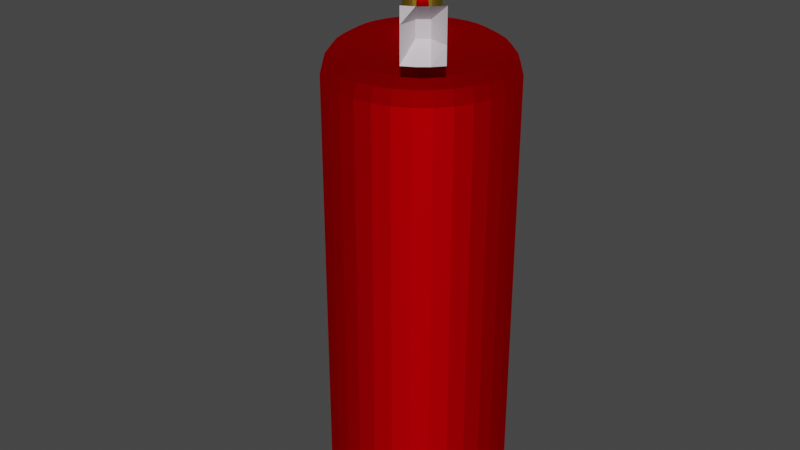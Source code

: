 # Source: extinguisher_basic.blend  (saved by Blender 3.4.6; exported with 4.5.12 LTS)
import bpy
from mathutils import Matrix  # noqa: F401  (used for matrix-valued properties, if any)

bpy.ops.wm.read_factory_settings(use_empty=True)
scene = bpy.context.scene
scene.name = 'Scene'

# ---- materials (node trees are filled in below, after node groups)
mat_material_003 = bpy.data.materials.new('Material.003')
mat_material_003.use_transparent_shadow = False
mat_material_003.diffuse_color = (0.8, 0.004656, 0.0, 1.0)
mat_material_003.roughness = 0.3202
mat_material_003.metallic = 0.1925
mat_material_004 = bpy.data.materials.new('Material.004')
mat_material_004.use_transparent_shadow = False
mat_material_004.diffuse_color = (0.003096, 0.003096, 0.003096, 1.0)
mat_material_005 = bpy.data.materials.new('Material.005')
mat_material_005.use_transparent_shadow = False
mat_material_005.diffuse_color = (0.7969, 0.8, 0.7471, 1.0)
mat_material_005.roughness = 0.6347
mat_material_005.metallic = 1.0
mat_material_006 = bpy.data.materials.new('Material.006')
mat_material_006.use_transparent_shadow = False
mat_material_006.diffuse_color = (1.0, 0.8544, 0.1132, 1.0)
mat_material_006.roughness = 0.9812
mat_material_006.metallic = 0.6667

# ---- material node trees
mat_material_003.use_nodes = True; mat_material_003.node_tree.nodes.clear()
_N = mat_material_003.node_tree.nodes; _L = mat_material_003.node_tree.links
n0 = _N.new('ShaderNodeOutputMaterial'); n0.name = 'Material Output'; n0.location = (300, 300)
n1 = _N.new('ShaderNodeBsdfAnisotropic'); n1.name = 'Glossy BSDF'; n1.location = (10, 300)
n1.distribution = 'GGX'
n1.inputs[0].default_value = (1.0, 0.0, 0.002436, 1.0)
n1.inputs[1].default_value = 0.5415
n2 = _N.new('ShaderNodeNormal'); n2.name = 'Normal'; n2.location = (-190, 240)
_L.new(n1.outputs[0], n0.inputs[0])
_L.new(n2.outputs[0], n1.inputs[4])
n0.is_active_output = True
mat_material_004.use_nodes = True; mat_material_004.node_tree.nodes.clear()
_N = mat_material_004.node_tree.nodes; _L = mat_material_004.node_tree.links
n0 = _N.new('ShaderNodeBsdfPrincipled'); n0.name = 'Principled BSDF'; n0.location = (10, 300)
n0.distribution = 'GGX'
n0.subsurface_method = 'RANDOM_WALK_SKIN'
n0.inputs[0].default_value = (0.004698, 0.0006347, 0.0003485, 1.0)
n0.inputs[3].default_value = 1.45
n0.inputs[9].default_value = (0.0, 0.0, 0.1)
n0.inputs[27].default_value = (0.0, 0.0, 0.0, 1.0)
n0.inputs[28].default_value = 1.0
n1 = _N.new('ShaderNodeOutputMaterial'); n1.name = 'Material Output'; n1.location = (300, 300)
_L.new(n0.outputs[0], n1.inputs[0])
n1.is_active_output = True
mat_material_005.use_nodes = True; mat_material_005.node_tree.nodes.clear()
_N = mat_material_005.node_tree.nodes; _L = mat_material_005.node_tree.links
n0 = _N.new('ShaderNodeBsdfPrincipled'); n0.name = 'Principled BSDF'; n0.location = (10, 300)
n0.distribution = 'GGX'
n0.subsurface_method = 'RANDOM_WALK_SKIN'
n0.inputs[0].default_value = (0.6859, 0.614, 0.6538, 1.0)
n0.inputs[2].default_value = 0.6399
n0.inputs[3].default_value = 1.45
n0.inputs[13].default_value = 0.7176
n0.inputs[27].default_value = (0.0, 0.0, 0.0, 1.0)
n0.inputs[28].default_value = 1.0
n1 = _N.new('ShaderNodeOutputMaterial'); n1.name = 'Material Output'; n1.location = (300, 300)
_L.new(n0.outputs[0], n1.inputs[0])
n1.is_active_output = True
mat_material_006.use_nodes = True; mat_material_006.node_tree.nodes.clear()
_N = mat_material_006.node_tree.nodes; _L = mat_material_006.node_tree.links
n0 = _N.new('ShaderNodeOutputMaterial'); n0.name = 'Material Output'; n0.location = (300, 300)
n1 = _N.new('ShaderNodeBsdfAnisotropic'); n1.name = 'Anisotropic BSDF'; n1.location = (10, 300)
n1.distribution = 'GGX'
n1.inputs[0].default_value = (1.0, 0.9566, 0.09543, 1.0)
n1.inputs[1].default_value = 0.6036
n1.inputs[2].default_value = 0.5
_L.new(n1.outputs[0], n0.inputs[0])
n0.is_active_output = True

# ---- world
world_world = bpy.data.worlds.new('World'); scene.world = world_world
world_world.use_nodes = True; world_world.node_tree.nodes.clear()
_N = world_world.node_tree.nodes; _L = world_world.node_tree.links
n0 = _N.new('ShaderNodeOutputWorld'); n0.name = 'World Output'; n0.location = (300, 300)
n1 = _N.new('ShaderNodeBackground'); n1.name = 'Background'; n1.location = (10, 300)
n1.inputs[0].default_value = (0.05088, 0.05088, 0.05088, 1.0)
_L.new(n1.outputs[0], n0.inputs[0])
n0.is_active_output = True
world_world.color = (0.05088, 0.05088, 0.05088)
world_world.use_sun_shadow = False
world_world.sun_shadow_jitter_overblur = 0.0

# ---- meshes
me_cylinder = bpy.data.meshes.new('Cylinder')
me_cylinder.from_pydata([(-6.509e-10, 1.042, -1.042), (-5.742e-10, 1.035, 1.042), (0.2032, 1.022, -1.042), (0.202, 1.015, 1.042), (0.3987, 0.9624, -1.042), (0.3962, 0.9566, 1.042), (0.5788, 0.8662, -1.042), (0.5752, 0.8609, 1.042), (0.7366, 0.7366, -1.042), (0.7321, 0.7321, 1.042), (0.8662, 0.5788, -1.042), (0.8609, 0.5752, 1.042), (0.9624, 0.3987, -1.042), (0.9566, 0.3962, 1.042), (1.022, 0.2032, -1.042), (1.015, 0.202, 1.042), (1.042, -5.052e-10, -1.042), (1.035, -4.108e-10, 1.042), (1.022, -0.2032, -1.042), (1.015, -0.202, 1.042), (0.9624, -0.3987, -1.042), (0.9566, -0.3962, 1.042), (0.8662, -0.5788, -1.042), (0.8609, -0.5752, 1.042), (0.7366, -0.7366, -1.042), (0.7321, -0.7321, 1.042), (0.5788, -0.8662, -1.042), (0.5752, -0.8609, 1.042), (0.3987, -0.9624, -1.042), (0.3962, -0.9566, 1.042), (0.2032, -1.022, -1.042), (0.202, -1.015, 1.042), (-6.509e-10, -1.042, -1.042), (-5.742e-10, -1.035, 1.042), (-0.2032, -1.022, -1.042), (-0.202, -1.015, 1.042), (-0.3987, -0.9624, -1.042), (-0.3962, -0.9566, 1.042), (-0.5788, -0.8662, -1.042), (-0.5752, -0.8609, 1.042), (-0.7366, -0.7366, -1.042), (-0.7321, -0.7321, 1.042), (-0.8662, -0.5788, -1.042), (-0.8609, -0.5752, 1.042), (-0.9624, -0.3987, -1.042), (-0.9566, -0.3962, 1.042), (-1.022, -0.2032, -1.042), (-1.015, -0.202, 1.042), (-1.042, -5.052e-10, -1.042), (-1.035, -4.108e-10, 1.042), (-1.022, 0.2032, -1.042), (-1.015, 0.202, 1.042), (-0.9624, 0.3987, -1.042), (-0.9566, 0.3962, 1.042), (-0.8662, 0.5788, -1.042), (-0.8609, 0.5752, 1.042), (-0.7366, 0.7366, -1.042), (-0.7321, 0.7321, 1.042), (-0.5788, 0.8662, -1.042), (-0.5752, 0.8609, 1.042), (-0.3987, 0.9624, -1.042), (-0.3962, 0.9566, 1.042), (-0.2032, 1.022, -1.042), (-0.202, 1.015, 1.042), (-0.202, 1.015, 1.042), (-0.3962, 0.9566, 1.042), (-0.5752, 0.8609, 1.042), (-0.7321, 0.7321, 1.042), (-0.8609, 0.5752, 1.042), (-0.9566, 0.3962, 1.042), (-1.015, 0.202, 1.042), (-1.035, -4.108e-10, 1.042), (-1.015, -0.202, 1.042), (-0.9566, -0.3962, 1.042), (-0.8609, -0.5752, 1.042), (-0.7321, -0.7321, 1.042), (-0.5752, -0.8609, 1.042), (-0.3962, -0.9566, 1.042), (-0.202, -1.015, 1.042), (-5.742e-10, -1.035, 1.042), (0.202, -1.015, 1.042), (0.3962, -0.9566, 1.042), (0.5752, -0.8609, 1.042), (0.7321, -0.7321, 1.042), (0.8609, -0.5752, 1.042), (0.9566, -0.3962, 1.042), (1.015, -0.202, 1.042), (1.035, -4.108e-10, 1.042), (1.015, 0.202, 1.042), (0.9566, 0.3962, 1.042), (0.8609, 0.5752, 1.042), (0.7321, 0.7321, 1.042), (0.5752, 0.8609, 1.042), (0.3962, 0.9566, 1.042), (0.202, 1.015, 1.042), (-5.742e-10, 1.035, 1.042), (-7.169e-09, 0.9924, 1.112), (-0.1936, 0.9733, 1.112), (-0.3798, 0.9169, 1.112), (-0.5513, 0.8252, 1.112), (-0.7017, 0.7017, 1.112), (-0.8252, 0.5513, 1.112), (-0.9169, 0.3798, 1.112), (-0.9733, 0.1936, 1.112), (-0.9924, 7.111e-10, 1.112), (-0.9733, -0.1936, 1.112), (-0.9169, -0.3798, 1.112), (-0.8252, -0.5513, 1.112), (-0.7017, -0.7017, 1.112), (-0.5513, -0.8252, 1.112), (-0.3798, -0.9169, 1.112), (-0.1936, -0.9733, 1.112), (-7.169e-09, -0.9924, 1.112), (0.1936, -0.9733, 1.112), (0.3798, -0.9169, 1.112), (0.5513, -0.8252, 1.112), (0.7017, -0.7017, 1.112), (0.8252, -0.5513, 1.112), (0.9169, -0.3798, 1.112), (0.9733, -0.1936, 1.112), (0.9924, 7.111e-10, 1.112), (0.9733, 0.1936, 1.112), (0.9169, 0.3798, 1.112), (0.8252, 0.5513, 1.112), (0.7017, 0.7017, 1.112), (0.5513, 0.8252, 1.112), (0.3798, 0.9169, 1.112), (0.1936, 0.9733, 1.112), (-1.171e-08, 0.9107, 1.159), (-0.1777, 0.8932, 1.159), (-0.3485, 0.8414, 1.159), (-0.506, 0.7572, 1.159), (-0.644, 0.644, 1.159), (-0.7572, 0.506, 1.159), (-0.8414, 0.3485, 1.159), (-0.8932, 0.1777, 1.159), (-0.9107, -1.1e-09, 1.159), (-0.8932, -0.1777, 1.159), (-0.8414, -0.3485, 1.159), (-0.7572, -0.506, 1.159), (-0.644, -0.644, 1.159), (-0.506, -0.7572, 1.159), (-0.3485, -0.8414, 1.159), (-0.1777, -0.8932, 1.159), (-1.171e-08, -0.9107, 1.159), (0.1777, -0.8932, 1.159), (0.3485, -0.8414, 1.159), (0.506, -0.7572, 1.159), (0.644, -0.644, 1.159), (0.7572, -0.506, 1.159), (0.8414, -0.3485, 1.159), (0.8932, -0.1777, 1.159), (0.9107, -1.1e-09, 1.159), (0.8932, 0.1777, 1.159), (0.8414, 0.3485, 1.159), (0.7572, 0.506, 1.159), (0.644, 0.644, 1.159), (0.506, 0.7572, 1.159), (0.3485, 0.8414, 1.159), (0.1777, 0.8932, 1.159), (-4.92e-09, 0.763, 1.197), (-0.1489, 0.7484, 1.197), (-0.292, 0.7049, 1.197), (-0.4239, 0.6344, 1.197), (-0.5395, 0.5395, 1.197), (-0.6344, 0.4239, 1.197), (-0.7049, 0.292, 1.197), (-0.7484, 0.1489, 1.197), (-0.763, -5.829e-11, 1.197), (-0.7484, -0.1489, 1.197), (-0.7049, -0.292, 1.197), (-0.6344, -0.4239, 1.197), (-0.5395, -0.5395, 1.197), (-0.4239, -0.6344, 1.197), (-0.292, -0.7049, 1.197), (-0.1489, -0.7484, 1.197), (-4.92e-09, -0.763, 1.197), (0.1489, -0.7484, 1.197), (0.292, -0.7049, 1.197), (0.4239, -0.6344, 1.197), (0.5395, -0.5395, 1.197), (0.6344, -0.4239, 1.197), (0.7049, -0.292, 1.197), (0.7484, -0.1489, 1.197), (0.763, -5.829e-11, 1.197), (0.7484, 0.1489, 1.197), (0.7049, 0.292, 1.197), (0.6344, 0.4239, 1.197), (0.5395, 0.5395, 1.197), (0.4239, 0.6344, 1.197), (0.292, 0.7049, 1.197), (0.1489, 0.7484, 1.197), (1.095e-08, 0.5162, 1.232), (-0.1007, 0.5062, 1.232), (-0.1975, 0.4769, 1.232), (-0.2868, 0.4292, 1.232), (-0.365, 0.365, 1.232), (-0.4292, 0.2868, 1.232), (-0.4769, 0.1975, 1.232), (-0.5062, 0.1007, 1.232), (-0.5162, 2.543e-09, 1.232), (-0.5062, -0.1007, 1.232), (-0.4769, -0.1975, 1.232), (-0.4292, -0.2868, 1.232), (-0.365, -0.365, 1.232), (-0.2868, -0.4292, 1.232), (-0.1975, -0.4769, 1.232), (-0.1007, -0.5062, 1.232), (1.095e-08, -0.5162, 1.232), (0.1007, -0.5062, 1.232), (0.1975, -0.4769, 1.232), (0.2868, -0.4292, 1.232), (0.365, -0.365, 1.232), (0.4292, -0.2868, 1.232), (0.4769, -0.1975, 1.232), (0.5062, -0.1007, 1.232), (0.5162, 2.543e-09, 1.232), (0.5062, 0.1007, 1.232), (0.4769, 0.1975, 1.232), (0.4292, 0.2868, 1.232), (0.365, 0.365, 1.232), (0.2868, 0.4292, 1.232), (0.1975, 0.4769, 1.232), (0.1007, 0.5062, 1.232), (1.687e-08, 0.2336, 1.255), (-0.04558, 0.2291, 1.255), (-0.0894, 0.2158, 1.255), (-0.1298, 0.1942, 1.255), (-0.1652, 0.1652, 1.255), (-0.1942, 0.1298, 1.255), (-0.2158, 0.0894, 1.255), (-0.2291, 0.04558, 1.255), (-0.2336, 9.89e-09, 1.255), (-0.2291, -0.04558, 1.255), (-0.2158, -0.0894, 1.255), (-0.1942, -0.1298, 1.255), (-0.1652, -0.1652, 1.255), (-0.1298, -0.1942, 1.255), (-0.0894, -0.2158, 1.255), (-0.04558, -0.2291, 1.255), (1.687e-08, -0.2336, 1.255), (0.04558, -0.2291, 1.255), (0.0894, -0.2158, 1.255), (0.1298, -0.1942, 1.255), (0.1652, -0.1652, 1.255), (0.1942, -0.1298, 1.255), (0.2158, -0.0894, 1.255), (0.2291, -0.04558, 1.255), (0.2336, 9.89e-09, 1.255), (0.2291, 0.04558, 1.255), (0.2158, 0.0894, 1.255), (0.1942, 0.1298, 1.255), (0.1652, 0.1652, 1.255), (0.1298, 0.1942, 1.255), (0.0894, 0.2158, 1.255), (0.04558, 0.2291, 1.255), (-1.86e-09, 1.029, -1.05), (0.2008, 1.01, -1.05), (0.3939, 0.951, -1.05), (0.5719, 0.8558, -1.05), (0.7278, 0.7278, -1.05), (0.8558, 0.5719, -1.05), (0.951, 0.3939, -1.05), (1.01, 0.2008, -1.05), (1.029, -4.674e-10, -1.05), (1.01, -0.2008, -1.05), (0.951, -0.3939, -1.05), (0.8558, -0.5719, -1.05), (0.7278, -0.7278, -1.05), (0.5719, -0.8558, -1.05), (0.3939, -0.951, -1.05), (0.2008, -1.01, -1.05), (-1.86e-09, -1.029, -1.05), (-0.2008, -1.01, -1.05), (-0.3939, -0.951, -1.05), (-0.5719, -0.8558, -1.05), (-0.7278, -0.7278, -1.05), (-0.8558, -0.5719, -1.05), (-0.951, -0.3939, -1.05), (-1.01, -0.2008, -1.05), (-1.029, -4.674e-10, -1.05), (-1.01, 0.2008, -1.05), (-0.951, 0.3939, -1.05), (-0.8558, 0.5719, -1.05), (-0.7278, 0.7278, -1.05), (-0.5719, 0.8558, -1.05), (-0.3939, 0.951, -1.05), (-0.2008, 1.01, -1.05), (-1.414e-09, 0.9933, -1.056), (0.1938, 0.9742, -1.056), (0.3801, 0.9177, -1.056), (0.5519, 0.8259, -1.056), (0.7024, 0.7024, -1.056), (0.8259, 0.5519, -1.056), (0.9177, 0.3801, -1.056), (0.9742, 0.1938, -1.056), (0.9933, -4.511e-10, -1.056), (0.9742, -0.1938, -1.056), (0.9177, -0.3801, -1.056), (0.8259, -0.5519, -1.056), (0.7024, -0.7024, -1.056), (0.5519, -0.8259, -1.056), (0.3801, -0.9177, -1.056), (0.1938, -0.9742, -1.056), (-1.414e-09, -0.9933, -1.056), (-0.1938, -0.9742, -1.056), (-0.3801, -0.9177, -1.056), (-0.5519, -0.8259, -1.056), (-0.7024, -0.7024, -1.056), (-0.8259, -0.5519, -1.056), (-0.9177, -0.3801, -1.056), (-0.9742, -0.1938, -1.056), (-0.9933, -4.511e-10, -1.056), (-0.9742, 0.1938, -1.056), (-0.9177, 0.3801, -1.056), (-0.8259, 0.5519, -1.056), (-0.7024, 0.7024, -1.056), (-0.5519, 0.8259, -1.056), (-0.3801, 0.9177, -1.056), (-0.1938, 0.9742, -1.056), (3.015e-08, 0.2045, 1.277), (-0.03989, 0.2005, 1.277), (-0.07824, 0.1889, 1.277), (-0.1136, 0.17, 1.277), (-0.1446, 0.1446, 1.277), (-0.17, 0.1136, 1.277), (-0.1889, 0.07824, 1.277), (-0.2005, 0.03989, 1.277), (-0.2045, 1.065e-08, 1.277), (-0.2005, -0.03989, 1.277), (-0.1889, -0.07824, 1.277), (-0.17, -0.1136, 1.277), (-0.1446, -0.1446, 1.277), (-0.1136, -0.17, 1.277), (-0.07824, -0.1889, 1.277), (-0.03989, -0.2005, 1.277), (3.015e-08, -0.2045, 1.277), (0.03989, -0.2005, 1.277), (0.07824, -0.1889, 1.277), (0.1136, -0.17, 1.277), (0.1446, -0.1446, 1.277), (0.17, -0.1136, 1.277), (0.1889, -0.07824, 1.277), (0.2005, -0.03989, 1.277), (0.2045, 1.065e-08, 1.277), (0.2005, 0.03989, 1.277), (0.1889, 0.07824, 1.277), (0.17, 0.1136, 1.277), (0.1446, 0.1446, 1.277), (0.1136, 0.17, 1.277), (0.07824, 0.1889, 1.277), (0.03989, 0.2005, 1.277), (6.927e-08, 0.2045, 1.325), (-0.03989, 0.2005, 1.325), (-0.05484, 0.1925, 1.318), (-0.1168, 0.1675, 1.316), (-0.1478, 0.142, 1.316), (-0.1789, 0.0912, 1.318), (-0.1889, 0.07824, 1.325), (-0.2005, 0.03989, 1.325), (-0.2045, 1.065e-08, 1.325), (-0.2005, -0.03989, 1.325), (-0.1889, -0.07824, 1.325), (-0.17, -0.1136, 1.325), (-0.1446, -0.1446, 1.325), (-0.1136, -0.17, 1.325), (-0.07824, -0.1889, 1.325), (-0.03989, -0.2005, 1.325), (6.927e-08, -0.2045, 1.325), (0.03989, -0.2005, 1.325), (0.07824, -0.1889, 1.325), (0.1136, -0.17, 1.325), (0.1446, -0.1446, 1.325), (0.17, -0.1136, 1.325), (0.1889, -0.07824, 1.325), (0.2005, -0.03989, 1.325), (0.2045, 1.065e-08, 1.325), (0.2005, 0.03989, 1.325), (0.1889, 0.07824, 1.325), (0.17, 0.1136, 1.325), (0.1446, 0.1446, 1.325), (0.1136, 0.17, 1.325), (0.07824, 0.1889, 1.325), (0.03989, 0.2005, 1.325), (3.589e-08, 0.2045, 1.349), (-0.03989, 0.2005, 1.349), (-0.05338, 0.1943, 1.343), (-0.1764, 0.09315, 1.344), (-0.1889, 0.07824, 1.349), (-0.2005, 0.03989, 1.349), (-0.2045, 1.065e-08, 1.349), (-0.2005, -0.03989, 1.349), (-0.1889, -0.07824, 1.349), (-0.17, -0.1136, 1.349), (-0.1446, -0.1446, 1.349), (-0.1136, -0.17, 1.349), (-0.07824, -0.1889, 1.349), (-0.03989, -0.2005, 1.349), (3.589e-08, -0.2045, 1.349), (0.03989, -0.2005, 1.349), (0.07824, -0.1889, 1.349), (0.8762, -0.7302, 1.235), (0.7845, -0.842, 1.235), (0.17, -0.1136, 1.349), (0.1889, -0.07824, 1.349), (0.2005, -0.03989, 1.349), (0.2045, 1.065e-08, 1.349), (0.2005, 0.03989, 1.349), (0.1889, 0.07824, 1.349), (0.17, 0.1136, 1.349), (0.1446, 0.1446, 1.349), (0.1136, 0.17, 1.349), (0.07824, 0.1889, 1.349), (0.03989, 0.2005, 1.349), (3.143e-09, 0.2045, 1.372), (-0.03989, 0.2005, 1.372), (-0.05336, 0.1945, 1.367), (-0.1136, 0.17, 1.372), (-0.1446, 0.1446, 1.372), (-0.1761, 0.09342, 1.368), (-0.1889, 0.07824, 1.372), (-0.2005, 0.03989, 1.372), (-0.2045, 1.065e-08, 1.372), (-0.2005, -0.03989, 1.372), (-0.1889, -0.07824, 1.372), (-0.17, -0.1136, 1.372), (-0.1446, -0.1446, 1.372), (-0.1136, -0.17, 1.372), (-0.07824, -0.1889, 1.372), (-0.03989, -0.2005, 1.372), (3.143e-09, -0.2045, 1.372), (0.03989, -0.2005, 1.372), (0.07824, -0.1889, 1.372), (0.6727, -0.9337, 1.235), (0.5452, -1.002, 1.235), (0.17, -0.1136, 1.372), (0.1889, -0.07824, 1.372), (0.2005, -0.03989, 1.372), (0.2045, 1.065e-08, 1.372), (0.2005, 0.03989, 1.372), (0.1889, 0.07824, 1.372), (0.17, 0.1136, 1.372), (0.1446, 0.1446, 1.372), (0.1136, 0.17, 1.372), (0.07824, 0.1889, 1.372), (0.03989, 0.2005, 1.372), (3.143e-09, 0.2045, 1.393), (-0.03989, 0.2005, 1.393), (-0.07824, 0.1889, 1.393), (-0.1136, 0.17, 1.393), (-0.1446, 0.1446, 1.393), (-0.17, 0.1136, 1.393), (-0.1889, 0.07824, 1.393), (-0.2005, 0.03989, 1.393), (-0.2045, 1.065e-08, 1.393), (-0.2005, -0.03989, 1.393), (-0.1889, -0.07824, 1.393), (-0.17, -0.1136, 1.393), (-0.1446, -0.1446, 1.393), (-0.1136, -0.17, 1.393), (-0.07824, -0.1889, 1.393), (-0.03989, -0.2005, 1.393), (3.143e-09, -0.2045, 1.393), (0.03989, -0.2005, 1.393), (0.07824, -0.1889, 1.393), (0.1136, -0.17, 1.393), (0.1446, -0.1446, 1.393), (0.17, -0.1136, 1.393), (0.1889, -0.07824, 1.393), (0.2005, -0.03989, 1.393), (0.2045, 1.065e-08, 1.393), (0.2005, 0.03989, 1.393), (0.1889, 0.07824, 1.393), (0.17, 0.1136, 1.393), (0.1446, 0.1446, 1.393), (0.1136, 0.17, 1.393), (0.07824, 0.1889, 1.393), (0.03989, 0.2005, 1.393), (-8.37e-08, 0.2045, 1.416), (-0.03989, 0.2005, 1.416), (-0.07824, 0.1889, 1.416), (-0.1136, 0.17, 1.416), (-0.1446, 0.1446, 1.416), (-0.17, 0.1136, 1.416), (-0.1889, 0.07824, 1.416), (-0.2005, 0.03989, 1.416), (-0.2045, 1.065e-08, 1.416), (-0.2005, -0.03989, 1.416), (-0.1889, -0.07824, 1.416), (-0.17, -0.1136, 1.416), (-0.1446, -0.1446, 1.416), (-0.1136, -0.17, 1.416), (-0.07824, -0.1889, 1.416), (-0.03989, -0.2005, 1.416), (-8.37e-08, -0.2045, 1.416), (0.03989, -0.2005, 1.416), (0.07824, -0.1889, 1.416), (0.1136, -0.17, 1.416), (0.1446, -0.1446, 1.416), (0.17, -0.1136, 1.416), (0.1889, -0.07824, 1.416), (0.2005, -0.03989, 1.416), (0.2045, 1.065e-08, 1.416), (0.2005, 0.03989, 1.416), (0.1889, 0.07824, 1.416), (0.17, 0.1136, 1.416), (0.1446, 0.1446, 1.416), (0.1136, 0.17, 1.416), (0.07824, 0.1889, 1.416), (0.03989, 0.2005, 1.416), (-0.197, 0.1572, 1.315), (-0.07854, 0.2301, 1.347), (-0.2003, 0.3376, 1.372), (-0.2356, 0.3187, 1.372), (-0.2666, 0.2933, 1.372), (-0.292, 0.2623, 1.372), (-0.1744, 0.1847, 1.315), (-0.1925, 0.369, 1.347), (-0.2896, 0.4464, 1.367), (-0.3249, 0.4275, 1.367), (-0.3559, 0.4021, 1.367), (-0.3814, 0.3711, 1.367), (-0.1469, 0.2073, 1.315), (-0.794, 0.9904, 1.222), (-0.7682, 1.004, 1.222), (-0.07854, 0.2301, 1.368), (-0.4127, 0.5874, 1.349), (-0.4446, 0.5703, 1.349), (-0.4726, 0.5473, 1.349), (-0.4956, 0.5193, 1.349), (-0.1155, 0.2241, 1.315), (-0.1925, 0.369, 1.368), (-0.5795, 0.7815, 1.312), (-0.608, 0.7663, 1.312), (-0.633, 0.7458, 1.312), (-0.6534, 0.7208, 1.312), (-0.8165, 0.9719, 1.222), (-0.835, 0.9494, 1.222), (-0.7682, 1.004, 1.24), (-0.794, 0.9904, 1.24), (-0.8165, 0.9719, 1.24), (-0.835, 0.9494, 1.24), (-0.7682, 1.004, 1.256), (-0.794, 0.9904, 1.256), (-0.8165, 0.9719, 1.256), (-0.835, 0.9494, 1.256), (-0.3205, 0.2674, 1.368), (-0.2076, 0.1299, 1.368), (-0.2076, 0.1299, 1.325), (-0.2076, 0.1299, 1.346), (-0.4031, 0.3681, 1.363), (-0.3205, 0.2674, 1.346), (-0.4031, 0.3681, 1.342), (-0.3205, 0.2674, 1.325), (-0.4031, 0.3681, 1.32), (-0.5087, 0.5051, 1.327), (-0.5087, 0.5051, 1.308), (-0.5087, 0.5051, 1.347), (-0.6547, 0.6915, 1.312), (-0.6547, 0.6915, 1.295), (-0.6547, 0.6915, 1.277), (-0.8226, 0.9029, 1.245), (-0.8226, 0.9029, 1.261), (-0.8226, 0.9029, 1.229), (-0.07854, 0.2301, 1.325), (-0.1925, 0.369, 1.325), (-0.276, 0.4707, 1.363), (-0.276, 0.4707, 1.342), (-0.276, 0.4707, 1.32), (-0.391, 0.6024, 1.327), (-0.391, 0.6024, 1.308), (-0.5468, 0.7837, 1.312), (-0.391, 0.6024, 1.347), (-0.5468, 0.7837, 1.295), (-0.5468, 0.7837, 1.277), (-0.7232, 0.9918, 1.26), (-0.7232, 0.9918, 1.245), (-0.7232, 0.9918, 1.229), (-0.1157, 0.2607, 1.314), (-0.2239, 0.3563, 1.315), (-0.2554, 0.3395, 1.315), (-0.2829, 0.3169, 1.315), (-0.3055, 0.2893, 1.315), (-0.3033, 0.453, 1.31), (-0.2171, 0.3842, 1.314), (-0.3623, 0.4136, 1.31), (-0.3849, 0.3861, 1.31), (-0.4042, 0.3834, 1.31), (-0.3348, 0.4362, 1.31), (-0.4127, 0.5783, 1.299), (-0.466, 0.5427, 1.299), (-0.4864, 0.5178, 1.299), (-0.4981, 0.5052, 1.299), (-0.4411, 0.5631, 1.299), (-0.561, 0.7508, 1.27), (-0.3308, 0.2939, 1.314), (-0.2305, 0.1717, 1.314), (-0.2912, 0.4745, 1.31), (-0.6085, 0.7191, 1.27), (-0.6267, 0.6969, 1.27), (-0.7771, 0.8587, 1.23), (-0.7881, 0.9, 1.224), (-0.5863, 0.7373, 1.27), (-0.7516, 0.9365, 1.224), (-0.3934, 0.5916, 1.299), (-0.532, 0.7528, 1.272), (-0.7288, 0.9487, 1.224), (-0.6278, 0.6708, 1.272), (-0.6887, 0.9377, 1.229), (-0.7717, 0.92, 1.224), (-0.6082, -1.724, 1.252), (-0.05484, 0.1925, 1.318), (-0.1168, 0.1675, 1.316), (-0.1478, 0.142, 1.316), (-0.1789, 0.0912, 1.318), (-0.05338, 0.1943, 1.343), (-0.1764, 0.09315, 1.344), (-0.05336, 0.1945, 1.367), (-0.1136, 0.17, 1.372), (-0.1446, 0.1446, 1.372), (-0.1761, 0.09342, 1.368), (-0.05484, 0.1925, 1.318), (-0.1168, 0.1675, 1.316), (-0.1478, 0.142, 1.316), (-0.1789, 0.0912, 1.318), (-0.05338, 0.1943, 1.343), (-0.1764, 0.09315, 1.344), (-0.05336, 0.1945, 1.367), (-0.1136, 0.17, 1.372), (-0.1446, 0.1446, 1.372), (-0.1761, 0.09342, 1.368), (-0.2152, 0.3819, 1.314), (-0.1071, 0.06419, 1.446), (0.09297, 0.04959, 1.446), (0.005837, 0.07696, 1.521), (-0.02696, 0.05659, 1.523), (-0.05403, 0.03452, 1.523), (-0.08127, 0.005767, 1.521), (-0.09257, 0.08382, 1.446), (-0.005205, 0.1413, 1.511), (-0.05243, 0.1573, 1.565), (-0.08603, 0.1363, 1.567), (-0.117, 0.1109, 1.567), (-0.1443, 0.08216, 1.565), (-0.05094, 0.1121, 1.446), (-0.5486, 0.6908, 1.722), (-0.5242, 0.7061, 1.72), (0.09731, -0.02079, 1.446), (-0.1525, 0.2699, 1.616), (-0.1829, 0.2509, 1.619), (-0.2109, 0.228, 1.619), (-0.2356, 0.202, 1.616), (-0.009663, 0.1197, 1.446), (0.01874, 0.1118, 1.525), (-0.3026, 0.4433, 1.679), (-0.3297, 0.4263, 1.681), (-0.3547, 0.4058, 1.681), (-0.3767, 0.3827, 1.679), (-0.5712, 0.6723, 1.722), (-0.591, 0.6514, 1.72), (-0.5052, 0.6827, 1.731), (-0.5296, 0.6674, 1.733), (-0.5522, 0.6489, 1.732), (-0.572, 0.628, 1.731), (-0.4865, 0.6598, 1.741), (-0.511, 0.6444, 1.743), (-0.5335, 0.626, 1.743), (-0.5534, 0.6051, 1.741), (-0.1093, 0.0104, 1.525), (-0.03425, -0.1011, 1.446), (-0.1196, -0.01552, 1.446), (-0.07038, -0.08616, 1.446), (-0.1676, 0.08104, 1.566), (-0.133, 0.03955, 1.512), (-0.1913, 0.1102, 1.552), (-0.1572, 0.06925, 1.498), (-0.2154, 0.1399, 1.538), (-0.2734, 0.2182, 1.601), (-0.2952, 0.245, 1.589), (-0.252, 0.1919, 1.614), (-0.3825, 0.359, 1.671), (-0.4016, 0.3825, 1.66), (-0.4211, 0.4064, 1.649), (-0.5631, 0.5858, 1.719), (-0.5459, 0.5646, 1.729), (-0.5807, 0.6074, 1.709), (0.042, 0.1065, 1.446), (-0.02961, 0.1713, 1.497), (-0.04014, 0.1832, 1.566), (-0.06408, 0.2126, 1.552), (-0.08848, 0.2427, 1.538), (-0.1553, 0.315, 1.602), (-0.1774, 0.3421, 1.589), (-0.2739, 0.4503, 1.673), (-0.1337, 0.2884, 1.614), (-0.2932, 0.4741, 1.661), (-0.3128, 0.4983, 1.65), (-0.4457, 0.6526, 1.731), (-0.4631, 0.674, 1.721), (-0.4809, 0.6959, 1.711), (0.01064, 0.1176, 1.446), (-0.06601, 0.1655, 1.496), (-0.09934, 0.1502, 1.497), (-0.1269, 0.1277, 1.496), (-0.1511, 0.1021, 1.494), (-0.1255, 0.2368, 1.533), (-0.05688, 0.1902, 1.5), (-0.1829, 0.1956, 1.536), (-0.2071, 0.17, 1.533), (-0.2244, 0.1648, 1.537), (-0.1554, 0.2181, 1.536), (-0.21, 0.3315, 1.582), (-0.2619, 0.2942, 1.584), (-0.2838, 0.2711, 1.582), (-0.2953, 0.2582, 1.581), (-0.237, 0.3146, 1.584), (-0.3389, 0.48, 1.64), (-0.1726, 0.102, 1.5), (-0.12, 0.03003, 1.446), (-0.1115, 0.2561, 1.536), (-0.3852, 0.4467, 1.642), (-0.4047, 0.4261, 1.64), (-0.549, 0.5803, 1.688), (-0.5582, 0.6194, 1.697), (-0.363, 0.4649, 1.642), (-0.5205, 0.6544, 1.699), (-0.1905, 0.3445, 1.582), (-0.3109, 0.4833, 1.636), (-0.4988, 0.668, 1.698), (-0.4071, 0.4016, 1.635), (-0.4603, 0.6589, 1.69), (-0.5406, 0.638, 1.699), (0.08503, -0.0497, 1.446), (0.06359, -0.07549, 1.446), (0.03599, -0.0935, 1.446), (-0.008716, -0.1036, 1.446), (0.09183, -0.03653, 1.446), (-0.01949, -0.1033, 1.446), (0.02548, 0.1137, 1.446), (-0.1222, 0.007687, 1.446), (-0.1098, -0.04318, 1.446), (-0.04658, -0.09774, 1.446), (0.0724, 0.08266, 1.446), (0.1011, 0.008306, 1.446), (-0.02896, 0.1181, 1.446), (-0.0734, 0.1003, 1.446), (-0.09993, 0.07194, 1.446), (0.001393, 0.119, 1.446), (-0.1109, 0.05695, 1.446), (0.07646, -0.06196, 1.446), (0.0503, -0.08562, 1.446), (0.01226, -0.1013, 1.446), (0.3211, -0.4848, 1.325), (0.3564, -0.4659, 1.325), (0.3874, -0.4405, 1.325), (0.4128, -0.4095, 1.325), (0.3211, -0.4848, 1.349), (0.4128, -0.4095, 1.349), (0.3211, -0.4848, 1.372), (0.4128, -0.4095, 1.372), (0.3211, -0.4848, 1.393), (0.3564, -0.4659, 1.393), (0.3874, -0.4405, 1.393), (0.4128, -0.4095, 1.393), (0.5452, -1.002, 1.32), (0.5329, -0.7633, 1.32), (0.6447, -0.6716, 1.32), (0.8762, -0.7302, 1.32), (0.5452, -1.002, 1.403), (0.5329, -0.7633, 1.403), (0.6447, -0.6716, 1.403), (0.8762, -0.7302, 1.403), (0.5452, -1.002, 1.481), (0.6727, -0.9337, 1.481), (0.7845, -0.842, 1.481), (0.8762, -0.7302, 1.481)], [], [(0, 1, 3, 2), (2, 3, 5, 4), (4, 5, 7, 6), (6, 7, 9, 8), (8, 9, 11, 10), (10, 11, 13, 12), (12, 13, 15, 14), (14, 15, 17, 16), (16, 17, 19, 18), (18, 19, 21, 20), (20, 21, 23, 22), (22, 23, 25, 24), (24, 25, 27, 26), (26, 27, 29, 28), (28, 29, 31, 30), (30, 31, 33, 32), (32, 33, 35, 34), (34, 35, 37, 36), (36, 37, 39, 38), (38, 39, 41, 40), (40, 41, 43, 42), (42, 43, 45, 44), (44, 45, 47, 46), (46, 47, 49, 48), (48, 49, 51, 50), (50, 51, 53, 52), (52, 53, 55, 54), (54, 55, 57, 56), (56, 57, 59, 58), (58, 59, 61, 60), (60, 61, 63, 62), (62, 63, 1, 0), (46, 48, 280, 279), (94, 93, 92, 91, 90, 89, 88, 87, 86, 85, 84, 83, 82, 81, 80, 79, 78, 77, 76, 75, 74, 73, 72, 71, 70, 69, 68, 67, 66, 65, 64, 95), (110, 111, 143, 142), (82, 83, 116, 115), (69, 70, 103, 102), (83, 84, 117, 116), (70, 71, 104, 103), (84, 85, 118, 117), (71, 72, 105, 104), (85, 86, 119, 118), (72, 73, 106, 105), (86, 87, 120, 119), (73, 74, 107, 106), (87, 88, 121, 120), (74, 75, 108, 107), (88, 89, 122, 121), (75, 76, 109, 108), (89, 90, 123, 122), (76, 77, 110, 109), (95, 64, 97, 96), (90, 91, 124, 123), (77, 78, 111, 110), (64, 65, 98, 97), (91, 92, 125, 124), (78, 79, 112, 111), (65, 66, 99, 98), (92, 93, 126, 125), (79, 80, 113, 112), (66, 67, 100, 99), (93, 94, 127, 126), (80, 81, 114, 113), (67, 68, 101, 100), (94, 95, 96, 127), (81, 82, 115, 114), (68, 69, 102, 101), (145, 146, 178, 177), (97, 98, 130, 129), (124, 125, 157, 156), (111, 112, 144, 143), (98, 99, 131, 130), (125, 126, 158, 157), (112, 113, 145, 144), (99, 100, 132, 131), (126, 127, 159, 158), (113, 114, 146, 145), (100, 101, 133, 132), (127, 96, 128, 159), (114, 115, 147, 146), (101, 102, 134, 133), (115, 116, 148, 147), (102, 103, 135, 134), (116, 117, 149, 148), (103, 104, 136, 135), (117, 118, 150, 149), (104, 105, 137, 136), (118, 119, 151, 150), (105, 106, 138, 137), (119, 120, 152, 151), (106, 107, 139, 138), (120, 121, 153, 152), (107, 108, 140, 139), (121, 122, 154, 153), (108, 109, 141, 140), (122, 123, 155, 154), (109, 110, 142, 141), (96, 97, 129, 128), (123, 124, 156, 155), (180, 181, 213, 212), (132, 133, 165, 164), (159, 128, 160, 191), (146, 147, 179, 178), (133, 134, 166, 165), (147, 148, 180, 179), (134, 135, 167, 166), (148, 149, 181, 180), (135, 136, 168, 167), (149, 150, 182, 181), (136, 137, 169, 168), (150, 151, 183, 182), (137, 138, 170, 169), (151, 152, 184, 183), (138, 139, 171, 170), (152, 153, 185, 184), (139, 140, 172, 171), (153, 154, 186, 185), (140, 141, 173, 172), (154, 155, 187, 186), (141, 142, 174, 173), (128, 129, 161, 160), (155, 156, 188, 187), (142, 143, 175, 174), (129, 130, 162, 161), (156, 157, 189, 188), (143, 144, 176, 175), (130, 131, 163, 162), (157, 158, 190, 189), (144, 145, 177, 176), (131, 132, 164, 163), (158, 159, 191, 190), (215, 216, 248, 247), (167, 168, 200, 199), (181, 182, 214, 213), (168, 169, 201, 200), (182, 183, 215, 214), (169, 170, 202, 201), (183, 184, 216, 215), (170, 171, 203, 202), (184, 185, 217, 216), (171, 172, 204, 203), (185, 186, 218, 217), (172, 173, 205, 204), (186, 187, 219, 218), (173, 174, 206, 205), (160, 161, 193, 192), (187, 188, 220, 219), (174, 175, 207, 206), (161, 162, 194, 193), (188, 189, 221, 220), (175, 176, 208, 207), (162, 163, 195, 194), (189, 190, 222, 221), (176, 177, 209, 208), (163, 164, 196, 195), (190, 191, 223, 222), (177, 178, 210, 209), (164, 165, 197, 196), (191, 160, 192, 223), (178, 179, 211, 210), (165, 166, 198, 197), (179, 180, 212, 211), (166, 167, 199, 198), (242, 243, 339, 338), (202, 203, 235, 234), (216, 217, 249, 248), (203, 204, 236, 235), (217, 218, 250, 249), (204, 205, 237, 236), (218, 219, 251, 250), (205, 206, 238, 237), (192, 193, 225, 224), (219, 220, 252, 251), (206, 207, 239, 238), (193, 194, 226, 225), (220, 221, 253, 252), (207, 208, 240, 239), (194, 195, 227, 226), (221, 222, 254, 253), (208, 209, 241, 240), (195, 196, 228, 227), (222, 223, 255, 254), (209, 210, 242, 241), (196, 197, 229, 228), (223, 192, 224, 255), (210, 211, 243, 242), (197, 198, 230, 229), (211, 212, 244, 243), (198, 199, 231, 230), (212, 213, 245, 244), (199, 200, 232, 231), (213, 214, 246, 245), (200, 201, 233, 232), (214, 215, 247, 246), (201, 202, 234, 233), (280, 281, 313, 312), (2, 4, 258, 257), (20, 22, 267, 266), (38, 40, 276, 275), (56, 58, 285, 284), (12, 14, 263, 262), (30, 32, 272, 271), (48, 50, 281, 280), (4, 6, 259, 258), (22, 24, 268, 267), (40, 42, 277, 276), (58, 60, 286, 285), (14, 16, 264, 263), (32, 34, 273, 272), (50, 52, 282, 281), (6, 8, 260, 259), (24, 26, 269, 268), (42, 44, 278, 277), (60, 62, 287, 286), (16, 18, 265, 264), (34, 36, 274, 273), (52, 54, 283, 282), (8, 10, 261, 260), (26, 28, 270, 269), (44, 46, 279, 278), (0, 2, 257, 256), (62, 0, 256, 287), (18, 20, 266, 265), (36, 38, 275, 274), (54, 56, 284, 283), (10, 12, 262, 261), (28, 30, 271, 270), (288, 289, 290, 291, 292, 293, 294, 295, 296, 297, 298, 299, 300, 301, 302, 303, 304, 305, 306, 307, 308, 309, 310, 311, 312, 313, 314, 315, 316, 317, 318, 319), (267, 268, 300, 299), (281, 282, 314, 313), (268, 269, 301, 300), (282, 283, 315, 314), (269, 270, 302, 301), (256, 257, 289, 288), (283, 284, 316, 315), (270, 271, 303, 302), (257, 258, 290, 289), (284, 285, 317, 316), (271, 272, 304, 303), (258, 259, 291, 290), (285, 286, 318, 317), (272, 273, 305, 304), (259, 260, 292, 291), (286, 287, 319, 318), (273, 274, 306, 305), (260, 261, 293, 292), (287, 256, 288, 319), (274, 275, 307, 306), (261, 262, 294, 293), (275, 276, 308, 307), (262, 263, 295, 294), (276, 277, 309, 308), (263, 264, 296, 295), (277, 278, 310, 309), (264, 265, 297, 296), (278, 279, 311, 310), (265, 266, 298, 297), (279, 280, 312, 311), (266, 267, 299, 298), (326, 327, 359, 358), (229, 230, 326, 325), (243, 244, 340, 339), (230, 231, 327, 326), (244, 245, 341, 340), (231, 232, 328, 327), (245, 246, 342, 341), (232, 233, 329, 328), (246, 247, 343, 342), (233, 234, 330, 329), (247, 248, 344, 343), (234, 235, 331, 330), (248, 249, 345, 344), (235, 236, 332, 331), (249, 250, 346, 345), (236, 237, 333, 332), (250, 251, 347, 346), (237, 238, 334, 333), (224, 225, 321, 320), (251, 252, 348, 347), (238, 239, 335, 334), (225, 226, 322, 321), (252, 253, 349, 348), (239, 240, 336, 335), (226, 227, 323, 322), (253, 254, 350, 349), (240, 241, 337, 336), (227, 228, 324, 323), (254, 255, 351, 350), (241, 242, 338, 337), (228, 229, 325, 324), (255, 224, 320, 351), (361, 362, 392, 391), (340, 341, 373, 372), (327, 328, 360, 359), (341, 342, 374, 373), (328, 329, 361, 360), (342, 343, 375, 374), (329, 330, 362, 361), (343, 344, 376, 375), (330, 331, 363, 362), (344, 345, 377, 376), (331, 332, 364, 363), (345, 346, 378, 377), (332, 333, 365, 364), (346, 347, 379, 378), (333, 334, 366, 365), (320, 321, 353, 352), (347, 348, 380, 379), (334, 335, 367, 366), (321, 322, 611, 353), (348, 349, 381, 380), (335, 336, 368, 367), (322, 323, 612, 611), (349, 350, 382, 381), (336, 337, 369, 368), (323, 324, 613, 612), (350, 351, 383, 382), (337, 338, 370, 369), (324, 325, 614, 613), (351, 320, 352, 383), (338, 339, 371, 370), (325, 326, 358, 614), (339, 340, 372, 371), (394, 395, 427, 426), (375, 376, 406, 405), (362, 363, 393, 392), (376, 377, 407, 406), (363, 364, 394, 393), (377, 378, 408, 407), (364, 365, 395, 394), (378, 379, 409, 408), (365, 366, 396, 395), (352, 353, 385, 384), (379, 380, 410, 409), (366, 367, 397, 396), (353, 611, 615, 385), (380, 381, 411, 410), (367, 368, 398, 397), (381, 382, 412, 411), (368, 369, 399, 398), (630, 629, 514, 515), (382, 383, 413, 412), (369, 370, 400, 399), (542, 532, 571, 575), (383, 352, 384, 413), (370, 371, 753, 752), (614, 358, 388, 616), (403, 435, 759, 757), (358, 359, 389, 388), (465, 464, 760, 761), (359, 360, 390, 389), (373, 374, 404, 403), (360, 361, 391, 390), (374, 375, 405, 404), (420, 421, 453, 452), (408, 409, 441, 440), (395, 396, 428, 427), (384, 385, 415, 414), (409, 410, 442, 441), (396, 397, 429, 428), (385, 615, 416, 415), (410, 411, 443, 442), (397, 398, 430, 429), (625, 621, 564, 511), (411, 412, 444, 443), (398, 399, 431, 430), (412, 413, 445, 444), (399, 400, 432, 431), (629, 628, 513, 514), (413, 384, 414, 445), (373, 403, 757, 755), (616, 388, 420, 419), (372, 373, 755, 754), (388, 389, 421, 420), (435, 467, 763, 759), (389, 390, 422, 421), (403, 404, 436, 435), (390, 391, 423, 422), (404, 405, 437, 436), (391, 392, 424, 423), (405, 406, 438, 437), (392, 393, 425, 424), (406, 407, 439, 438), (393, 394, 426, 425), (407, 408, 440, 439), (455, 456, 488, 487), (464, 432, 758, 760), (421, 422, 454, 453), (435, 436, 468, 467), (422, 423, 455, 454), (436, 437, 469, 468), (423, 424, 456, 455), (437, 438, 470, 469), (424, 425, 457, 456), (438, 439, 471, 470), (425, 426, 458, 457), (439, 440, 472, 471), (426, 427, 459, 458), (440, 441, 473, 472), (427, 428, 460, 459), (414, 415, 447, 446), (441, 442, 474, 473), (428, 429, 461, 460), (415, 416, 448, 447), (442, 443, 475, 474), (429, 430, 462, 461), (416, 618, 449, 448), (443, 444, 476, 475), (430, 431, 463, 462), (618, 619, 450, 449), (444, 445, 477, 476), (431, 432, 464, 463), (619, 419, 451, 450), (445, 414, 446, 477), (467, 466, 762, 763), (419, 420, 452, 451), (371, 372, 754, 753), (469, 470, 502, 501), (456, 457, 489, 488), (470, 471, 503, 502), (457, 458, 490, 489), (471, 472, 504, 503), (458, 459, 491, 490), (472, 473, 505, 504), (459, 460, 492, 491), (446, 447, 479, 478), (473, 474, 506, 505), (460, 461, 493, 492), (447, 448, 480, 479), (474, 475, 507, 506), (461, 462, 494, 493), (448, 449, 481, 480), (475, 476, 508, 507), (462, 463, 495, 494), (449, 450, 482, 481), (476, 477, 509, 508), (463, 464, 496, 495), (450, 451, 483, 482), (477, 446, 478, 509), (464, 465, 497, 496), (451, 452, 484, 483), (465, 466, 498, 497), (452, 453, 485, 484), (466, 467, 499, 498), (453, 454, 486, 485), (467, 468, 500, 499), (454, 455, 487, 486), (468, 469, 501, 500), (513, 512, 518, 519), (526, 518, 566, 572), (545, 541, 561, 562), (515, 521, 550, 546), (628, 627, 512, 513), (626, 630, 547, 549), (622, 623, 516, 522), (524, 538, 576, 577), (627, 625, 511, 525), (630, 515, 547), (521, 529, 557, 550), (537, 536, 609, 601), (521, 520, 528, 529), (621, 622, 522, 530), (514, 513, 519, 520), (560, 563, 600, 607), (515, 514, 520, 521), (527, 526, 532, 533), (538, 542, 575, 576), (518, 512, 531, 566), (554, 556, 592, 587), (536, 523, 603, 609), (564, 621, 530, 578), (519, 518, 526, 527), (556, 560, 607, 592), (520, 519, 527, 528), (524, 577, 608, 606), (534, 533, 543, 544), (523, 524, 606, 603), (533, 532, 542, 543), (570, 568, 597, 604), (565, 564, 578, 631), (624, 548, 596, 510), (548, 553, 595, 596), (528, 527, 533, 534), (563, 537, 601, 600), (529, 528, 534, 535), (524, 523, 539, 538), (523, 536, 540, 539), (536, 537, 541, 540), (538, 539, 543, 542), (539, 540, 544, 543), (540, 541, 545, 544), (574, 570, 604, 605), (535, 534, 544, 545), (577, 574, 605, 608), (529, 535, 558, 557), (551, 546, 550, 552), (553, 551, 552, 554), (548, 549, 551, 553), (549, 547, 546, 551), (552, 550, 557, 555), (554, 552, 555, 556), (555, 557, 558, 559), (556, 555, 559, 560), (559, 558, 562, 561), (560, 559, 561, 563), (624, 626, 549, 548), (541, 537, 563, 561), (553, 554, 587, 595), (535, 545, 562, 558), (525, 511, 517, 531), (511, 564, 565, 517), (531, 517, 567, 566), (517, 565, 568, 567), (566, 567, 569, 572), (567, 568, 570, 569), (572, 569, 573, 571), (569, 570, 574, 573), (571, 573, 576, 575), (573, 574, 577, 576), (532, 526, 572, 571), (512, 627, 525, 531), (623, 624, 510, 516), (568, 565, 584, 597), (522, 516, 581, 580), (530, 522, 580, 579), (579, 583, 597, 584), (581, 582, 586, 585), (516, 510, 582, 581), (591, 586, 587, 592), (585, 586, 591, 590), (579, 580, 588, 583), (580, 581, 585, 588), (599, 591, 592, 607), (582, 510, 596, 595), (590, 591, 599, 598), (583, 588, 593, 589), (588, 585, 590, 593), (594, 602, 603, 606), (583, 589, 604, 597), (594, 606, 608, 605), (601, 599, 607, 600), (589, 593, 602, 594), (593, 590, 598, 602), (602, 598, 609, 603), (598, 599, 601, 609), (586, 582, 595, 587), (589, 594, 605, 604), (530, 579, 631, 578), (355, 354, 611, 612), (356, 355, 612, 613), (357, 356, 613, 614), (354, 386, 615, 611), (387, 357, 614, 616), (617, 417, 618, 416), (417, 418, 619, 618), (418, 620, 419, 619), (386, 617, 416, 615), (620, 387, 616, 419), (622, 621, 354, 355), (623, 622, 355, 356), (624, 623, 356, 357), (621, 625, 386, 354), (626, 624, 357, 387), (627, 628, 417, 617), (628, 629, 418, 417), (629, 630, 620, 418), (625, 627, 617, 386), (630, 626, 387, 620), (631, 584, 565), (547, 515, 546), (631, 579, 584), (735, 751, 734, 636, 637), (664, 654, 693, 697), (734, 750, 733, 635, 636), (635, 634, 640, 641), (648, 640, 688, 694), (667, 663, 683, 684), (637, 643, 672, 668), (733, 749, 732, 634, 635), (646, 660, 698, 699), (643, 651, 679, 672), (659, 658, 731, 723), (643, 642, 650, 651), (636, 635, 641, 642), (682, 685, 722, 729), (637, 636, 642, 643), (649, 648, 654, 655), (660, 664, 697, 698), (640, 634, 653, 688), (676, 678, 714, 709), (658, 645, 725, 731), (641, 640, 648, 649), (678, 682, 729, 714), (642, 641, 649, 650), (646, 699, 730, 728), (656, 655, 665, 666), (645, 646, 728, 725), (655, 654, 664, 665), (692, 690, 719, 726), (687, 686, 738, 700, 706), (670, 675, 717, 718, 739), (650, 649, 655, 656), (685, 659, 723, 722), (651, 650, 656, 657), (646, 645, 661, 660), (645, 658, 662, 661), (658, 659, 663, 662), (660, 661, 665, 664), (661, 662, 666, 665), (662, 663, 667, 666), (696, 692, 726, 727), (657, 656, 666, 667), (699, 696, 727, 730), (651, 657, 680, 679), (673, 668, 672, 674), (675, 673, 674, 676), (670, 740, 671, 673, 675), (671, 741, 669, 668, 673), (674, 672, 679, 677), (676, 674, 677, 678), (677, 679, 680, 681), (678, 677, 681, 682), (681, 680, 684, 683), (682, 681, 683, 685), (663, 659, 685, 683), (675, 676, 709, 717), (657, 667, 684, 680), (647, 743, 633, 639, 653), (633, 742, 686, 687, 639), (653, 639, 689, 688), (639, 687, 690, 689), (688, 689, 691, 694), (689, 690, 692, 691), (694, 691, 695, 693), (691, 692, 696, 695), (693, 695, 698, 697), (695, 696, 699, 698), (654, 648, 694, 693), (634, 732, 736, 647, 653), (690, 687, 706, 719), (644, 745, 638, 703, 702), (652, 744, 644, 702, 701), (701, 705, 719, 706), (703, 704, 708, 707), (638, 746, 632, 704, 703), (713, 708, 709, 714), (707, 708, 713, 712), (701, 702, 710, 705), (702, 703, 707, 710), (721, 713, 714, 729), (704, 632, 748, 718, 717), (712, 713, 721, 720), (705, 710, 715, 711), (710, 707, 712, 715), (716, 724, 725, 728), (705, 711, 726, 719), (716, 728, 730, 727), (723, 721, 729, 722), (711, 715, 724, 716), (715, 712, 720, 724), (724, 720, 731, 725), (720, 721, 723, 731), (708, 704, 717, 709), (711, 716, 727, 726), (652, 701, 706, 700, 747), (637, 668, 669, 737, 735), (652, 747, 509, 478), (747, 700, 508, 509), (700, 738, 507, 508), (738, 686, 506, 507), (686, 742, 505, 506), (742, 633, 504, 505), (633, 743, 503, 504), (743, 647, 502, 503), (647, 736, 501, 502), (736, 732, 500, 501), (732, 749, 499, 500), (749, 733, 498, 499), (733, 750, 497, 498), (750, 734, 496, 497), (734, 751, 495, 496), (751, 735, 494, 495), (735, 737, 493, 494), (737, 669, 492, 493), (669, 741, 491, 492), (741, 671, 490, 491), (671, 740, 489, 490), (740, 670, 488, 489), (670, 739, 487, 488), (739, 718, 486, 487), (718, 748, 485, 486), (748, 632, 484, 485), (632, 746, 483, 484), (746, 638, 482, 483), (638, 745, 481, 482), (745, 644, 480, 481), (644, 744, 479, 480), (744, 652, 478, 479), (761, 760, 772, 773), (752, 753, 433, 434), (759, 763, 775, 771), (758, 756, 764, 768), (756, 752, 434, 764), (757, 759, 771, 767), (755, 757, 767, 401), (754, 755, 401, 402), (763, 762, 774, 775), (400, 370, 752, 756), (466, 465, 761, 762), (432, 400, 756, 758), (434, 433, 765, 764), (433, 402, 766, 765), (402, 401, 767, 766), (764, 765, 769, 768), (765, 766, 770, 769), (766, 767, 771, 770), (770, 771, 775, 774), (768, 769, 773, 772), (769, 770, 774, 773), (753, 754, 402, 433), (762, 761, 773, 774), (760, 758, 768, 772)])
me_cylinder.polygons.foreach_set('material_index', [0, 0, 0, 0, 0, 0, 0, 0, 0, 0, 0, 0, 0, 0, 0, 0, 0, 0, 0, 0, 0, 0, 0, 0, 0, 0, 0, 0, 0, 0, 0, 0, 0, 0, 0, 0, 0, 0, 0, 0, 0, 0, 0, 0, 0, 0, 0, 0, 0, 0, 0, 0, 0, 0, 0, 0, 0, 0, 0, 0, 0, 0, 0, 0, 0, 0, 0, 0, 0, 0, 0, 0, 0, 0, 0, 0, 0, 0, 0, 0, 0, 0, 0, 0, 0, 0, 0, 0, 0, 0, 0, 0, 0, 0, 0, 0, 0, 0, 0, 0, 0, 0, 0, 0, 0, 0, 0, 0, 0, 0, 0, 0, 0, 0, 0, 0, 0, 0, 0, 0, 0, 0, 0, 0, 0, 0, 0, 0, 0, 0, 0, 0, 0, 0, 0, 0, 0, 0, 0, 0, 0, 0, 0, 0, 0, 0, 0, 0, 0, 0, 0, 0, 0, 0, 0, 0, 0, 0, 0, 0, 0, 0, 0, 0, 0, 0, 0, 0, 0, 0, 0, 0, 0, 0, 0, 0, 0, 0, 0, 0, 0, 0, 0, 0, 0, 0, 0, 0, 0, 0, 0, 0, 0, 0, 0, 0, 0, 0, 0, 0, 0, 0, 0, 0, 0, 0, 0, 0, 0, 0, 0, 0, 0, 0, 0, 0, 0, 0, 0, 0, 0, 0, 0, 0, 0, 0, 0, 0, 0, 0, 0, 0, 0, 0, 0, 0, 0, 0, 0, 0, 0, 0, 0, 0, 0, 0, 0, 0, 0, 0, 0, 0, 0, 0, 0, 0, 0, 0, 0, 0, 0, 0, 0, 0, 0, 0, 0, 0, 0, 0, 0, 0, 0, 0, 0, 0, 0, 0, 0, 0, 0, 0, 0, 0, 0, 0, 0, 0, 0, 0, 0, 3, 0, 0, 0, 0, 0, 0, 0, 0, 0, 0, 0, 0, 0, 0, 0, 0, 0, 0, 0, 0, 0, 0, 0, 0, 0, 0, 0, 0, 0, 0, 0, 3, 3, 3, 3, 3, 3, 3, 3, 3, 3, 3, 3, 3, 3, 3, 3, 3, 1, 3, 3, 1, 3, 0, 3, 0, 3, 0, 3, 3, 3, 3, 3, 3, 3, 3, 3, 3, 3, 3, 3, 1, 3, 3, 3, 3, 1, 3, 0, 3, 0, 3, 0, 3, 3, 3, 3, 3, 3, 3, 3, 3, 3, 0, 0, 3, 3, 3, 3, 3, 3, 3, 3, 3, 3, 3, 3, 3, 3, 3, 3, 3, 3, 3, 3, 3, 3, 3, 3, 3, 3, 3, 0, 3, 0, 0, 0, 0, 0, 0, 0, 0, 0, 0, 0, 0, 0, 0, 0, 0, 0, 0, 0, 0, 0, 0, 0, 0, 0, 0, 0, 0, 0, 0, 0, 0, 1, 1, 1, 1, 1, 1, 1, 1, 1, 1, 1, 1, 1, 1, 1, 1, 1, 1, 1, 1, 1, 1, 1, 1, 1, 1, 1, 1, 1, 1, 1, 1, 1, 1, 1, 1, 1, 1, 1, 1, 1, 1, 1, 1, 1, 1, 1, 1, 1, 1, 1, 1, 1, 1, 1, 1, 1, 1, 1, 1, 1, 1, 1, 1, 1, 1, 1, 1, 1, 1, 1, 1, 1, 1, 1, 1, 1, 1, 1, 1, 1, 1, 1, 1, 1, 1, 1, 1, 1, 1, 1, 1, 1, 1, 1, 1, 1, 1, 1, 1, 0, 0, 0, 3, 3, 0, 0, 0, 3, 3, 0, 0, 0, 3, 3, 0, 0, 0, 3, 3, 1, 1, 1, 1, 1, 1, 1, 1, 1, 1, 1, 1, 1, 1, 1, 1, 1, 1, 1, 1, 1, 1, 1, 1, 1, 1, 1, 1, 1, 1, 1, 1, 1, 1, 1, 1, 1, 1, 1, 1, 1, 1, 1, 1, 1, 1, 1, 1, 1, 1, 1, 1, 1, 1, 1, 1, 1, 1, 1, 1, 1, 1, 1, 1, 1, 1, 1, 1, 1, 1, 1, 1, 1, 1, 1, 1, 1, 1, 1, 1, 1, 1, 1, 1, 1, 1, 1, 1, 1, 1, 1, 1, 1, 1, 1, 1, 1, 1, 0, 0, 0, 0, 0, 0, 0, 0, 0, 0, 0, 0, 0, 0, 0, 0, 0, 0, 0, 0, 0, 0, 0, 0, 0, 0, 0, 0, 0, 0, 0, 0, 2, 2, 2, 2, 2, 2, 2, 2, 2, 0, 0, 0, 2, 2, 2, 2, 2, 2, 2, 2, 2, 2, 2, 2])
_uv = me_cylinder.uv_layers.new(name='UVMap')
_uv.uv.foreach_set('vector', [1.0, 0.5, 1.0, 1.0, 0.9688, 1.0, 0.9688, 0.5, 0.9688, 0.5, 0.9688, 1.0, 0.9375, 1.0, 0.9375, 0.5, 0.9375, 0.5, 0.9375, 1.0, 0.9062, 1.0, 0.9062, 0.5, 0.9062, 0.5, 0.9062, 1.0, 0.875, 1.0, 0.875, 0.5, 0.875, 0.5, 0.875, 1.0, 0.8438, 1.0, 0.8438, 0.5, 0.8438, 0.5, 0.8438, 1.0, 0.8125, 1.0, 0.8125, 0.5, 0.8125, 0.5, 0.8125, 1.0, 0.7812, 1.0, 0.7812, 0.5, 0.7812, 0.5, 0.7812, 1.0, 0.75, 1.0, 0.75, 0.5, 0.75, 0.5, 0.75, 1.0, 0.7188, 1.0, 0.7188, 0.5, 0.7188, 0.5, 0.7188, 1.0, 0.6875, 1.0, 0.6875, 0.5, 0.6875, 0.5, 0.6875, 1.0, 0.6562, 1.0, 0.6562, 0.5, 0.6562, 0.5, 0.6562, 1.0, 0.625, 1.0, 0.625, 0.5, 0.625, 0.5, 0.625, 1.0, 0.5938, 1.0, 0.5938, 0.5, 0.5938, 0.5, 0.5938, 1.0, 0.5625, 1.0, 0.5625, 0.5, 0.5625, 0.5, 0.5625, 1.0, 0.5312, 1.0, 0.5312, 0.5, 0.5312, 0.5, 0.5312, 1.0, 0.5, 1.0, 0.5, 0.5, 0.5, 0.5, 0.5, 1.0, 0.4688, 1.0, 0.4688, 0.5, 0.4688, 0.5, 0.4688, 1.0, 0.4375, 1.0, 0.4375, 0.5, 0.4375, 0.5, 0.4375, 1.0, 0.4062, 1.0, 0.4062, 0.5, 0.4062, 0.5, 0.4062, 1.0, 0.375, 1.0, 0.375, 0.5, 0.375, 0.5, 0.375, 1.0, 0.3438, 1.0, 0.3438, 0.5, 0.3438, 0.5, 0.3438, 1.0, 0.3125, 1.0, 0.3125, 0.5, 0.3125, 0.5, 0.3125, 1.0, 0.2812, 1.0, 0.2812, 0.5, 0.2812, 0.5, 0.2812, 1.0, 0.25, 1.0, 0.25, 0.5, 0.25, 0.5, 0.25, 1.0, 0.2188, 1.0, 0.2188, 0.5, 0.2188, 0.5, 0.2188, 1.0, 0.1875, 1.0, 0.1875, 0.5, 0.1875, 0.5, 0.1875, 1.0, 0.1562, 1.0, 0.1562, 0.5, 0.1562, 0.5, 0.1562, 1.0, 0.125, 1.0, 0.125, 0.5, 0.125, 0.5, 0.125, 1.0, 0.09375, 1.0, 0.09375, 0.5, 0.09375, 0.5, 0.09375, 1.0, 0.0625, 1.0, 0.0625, 0.5, 0.0625, 0.5, 0.0625, 1.0, 0.03125, 1.0, 0.03125, 0.5, 0.03125, 0.5, 0.03125, 1.0, 0.0, 1.0, 0.0, 0.5, 0.2812, 0.5, 0.25, 0.5, 0.25, 0.5, 0.2812, 0.5, 0.01931, 0.3542, 0.0001, 0.4508, 0.0001, 0.5492, 0.01931, 0.6458, 0.05699, 0.7368, 0.1117, 0.8187, 0.1813, 0.8883, 0.2632, 0.943, 0.3542, 0.9807, 0.4508, 0.9999, 0.5492, 0.9999, 0.6458, 0.9807, 0.7368, 0.943, 0.8187, 0.8883, 0.8883, 0.8187, 0.943, 0.7368, 0.9807, 0.6458, 0.9999, 0.5492, 0.9999, 0.4508, 0.9807, 0.3542, 0.943, 0.2632, 0.8883, 0.1813, 0.8187, 0.1117, 0.7368, 0.05699, 0.6458, 0.01931, 0.5492, 0.0001, 0.4508, 0.0001, 0.3542, 0.01931, 0.2632, 0.05699, 0.1813, 0.1117, 0.1117, 0.1813, 0.05699, 0.2632, 0.9999, 0.5492, 0.9807, 0.6458, 0.9807, 0.6458, 0.9999, 0.5492, 0.7368, 0.943, 0.6458, 0.9807, 0.6458, 0.9807, 0.7368, 0.943, 0.5492, 0.0001, 0.6458, 0.01931, 0.6458, 0.01931, 0.5492, 0.0001, 0.6458, 0.9807, 0.5492, 0.9999, 0.5492, 0.9999, 0.6458, 0.9807, 0.6458, 0.01931, 0.7368, 0.05699, 0.7368, 0.05699, 0.6458, 0.01931, 0.5492, 0.9999, 0.4508, 0.9999, 0.4508, 0.9999, 0.5492, 0.9999, 0.7368, 0.05699, 0.8187, 0.1117, 0.8187, 0.1117, 0.7368, 0.05699, 0.4508, 0.9999, 0.3542, 0.9807, 0.3542, 0.9807, 0.4508, 0.9999, 0.8187, 0.1117, 0.8883, 0.1813, 0.8883, 0.1813, 0.8187, 0.1117, 0.3542, 0.9807, 0.2632, 0.943, 0.2632, 0.943, 0.3542, 0.9807, 0.8883, 0.1813, 0.943, 0.2632, 0.943, 0.2632, 0.8883, 0.1813, 0.2632, 0.943, 0.1813, 0.8883, 0.1813, 0.8883, 0.2632, 0.943, 0.943, 0.2632, 0.9807, 0.3542, 0.9807, 0.3542, 0.943, 0.2632, 0.1813, 0.8883, 0.1117, 0.8187, 0.1117, 0.8187, 0.1813, 0.8883, 0.9807, 0.3542, 0.9999, 0.4508, 0.9999, 0.4508, 0.9807, 0.3542, 0.1117, 0.8187, 0.05699, 0.7368, 0.05699, 0.7368, 0.1117, 0.8187, 0.9999, 0.4508, 0.9999, 0.5492, 0.9999, 0.5492, 0.9999, 0.4508, 0.05699, 0.2632, 0.1117, 0.1813, 0.1117, 0.1813, 0.05699, 0.2632, 0.05699, 0.7368, 0.01931, 0.6458, 0.01931, 0.6458, 0.05699, 0.7368, 0.9999, 0.5492, 0.9807, 0.6458, 0.9807, 0.6458, 0.9999, 0.5492, 0.1117, 0.1813, 0.1813, 0.1117, 0.1813, 0.1117, 0.1117, 0.1813, 0.01931, 0.6458, 0.0001, 0.5492, 0.0001, 0.5492, 0.01931, 0.6458, 0.9807, 0.6458, 0.943, 0.7368, 0.943, 0.7368, 0.9807, 0.6458, 0.1813, 0.1117, 0.2632, 0.05699, 0.2632, 0.05699, 0.1813, 0.1117, 0.0001, 0.5492, 0.0001, 0.4508, 0.0001, 0.4508, 0.0001, 0.5492, 0.943, 0.7368, 0.8883, 0.8187, 0.8883, 0.8187, 0.943, 0.7368, 0.2632, 0.05699, 0.3542, 0.01931, 0.3542, 0.01931, 0.2632, 0.05699, 0.0001, 0.4508, 0.01931, 0.3542, 0.01931, 0.3542, 0.0001, 0.4508, 0.8883, 0.8187, 0.8187, 0.8883, 0.8187, 0.8883, 0.8883, 0.8187, 0.3542, 0.01931, 0.4508, 0.0001, 0.4508, 0.0001, 0.3542, 0.01931, 0.01931, 0.3542, 0.05699, 0.2632, 0.05699, 0.2632, 0.01931, 0.3542, 0.8187, 0.8883, 0.7368, 0.943, 0.7368, 0.943, 0.8187, 0.8883, 0.4508, 0.0001, 0.5492, 0.0001, 0.5492, 0.0001, 0.4508, 0.0001, 0.8883, 0.8187, 0.8187, 0.8883, 0.8187, 0.8883, 0.8883, 0.8187, 0.1117, 0.1813, 0.1813, 0.1117, 0.1813, 0.1117, 0.1117, 0.1813, 0.01931, 0.6458, 0.0001, 0.5492, 0.0001, 0.5492, 0.01931, 0.6458, 0.9807, 0.6458, 0.943, 0.7368, 0.943, 0.7368, 0.9807, 0.6458, 0.1813, 0.1117, 0.2632, 0.05699, 0.2632, 0.05699, 0.1813, 0.1117, 0.0001, 0.5492, 0.0001, 0.4508, 0.0001, 0.4508, 0.0001, 0.5492, 0.943, 0.7368, 0.8883, 0.8187, 0.8883, 0.8187, 0.943, 0.7368, 0.2632, 0.05699, 0.3542, 0.01931, 0.3542, 0.01931, 0.2632, 0.05699, 0.0001, 0.4508, 0.01931, 0.3542, 0.01931, 0.3542, 0.0001, 0.4508, 0.8883, 0.8187, 0.8187, 0.8883, 0.8187, 0.8883, 0.8883, 0.8187, 0.3542, 0.01931, 0.4508, 0.0001, 0.4508, 0.0001, 0.3542, 0.01931, 0.01931, 0.3542, 0.05699, 0.2632, 0.05699, 0.2632, 0.01931, 0.3542, 0.8187, 0.8883, 0.7368, 0.943, 0.7368, 0.943, 0.8187, 0.8883, 0.4508, 0.0001, 0.5492, 0.0001, 0.5492, 0.0001, 0.4508, 0.0001, 0.7368, 0.943, 0.6458, 0.9807, 0.6458, 0.9807, 0.7368, 0.943, 0.5492, 0.0001, 0.6458, 0.01931, 0.6458, 0.01931, 0.5492, 0.0001, 0.6458, 0.9807, 0.5492, 0.9999, 0.5492, 0.9999, 0.6458, 0.9807, 0.6458, 0.01931, 0.7368, 0.05699, 0.7368, 0.05699, 0.6458, 0.01931, 0.5492, 0.9999, 0.4508, 0.9999, 0.4508, 0.9999, 0.5492, 0.9999, 0.7368, 0.05699, 0.8187, 0.1117, 0.8187, 0.1117, 0.7368, 0.05699, 0.4508, 0.9999, 0.3542, 0.9807, 0.3542, 0.9807, 0.4508, 0.9999, 0.8187, 0.1117, 0.8883, 0.1813, 0.8883, 0.1813, 0.8187, 0.1117, 0.3542, 0.9807, 0.2632, 0.943, 0.2632, 0.943, 0.3542, 0.9807, 0.8883, 0.1813, 0.943, 0.2632, 0.943, 0.2632, 0.8883, 0.1813, 0.2632, 0.943, 0.1813, 0.8883, 0.1813, 0.8883, 0.2632, 0.943, 0.943, 0.2632, 0.9807, 0.3542, 0.9807, 0.3542, 0.943, 0.2632, 0.1813, 0.8883, 0.1117, 0.8187, 0.1117, 0.8187, 0.1813, 0.8883, 0.9807, 0.3542, 0.9999, 0.4508, 0.9999, 0.4508, 0.9807, 0.3542, 0.1117, 0.8187, 0.05699, 0.7368, 0.05699, 0.7368, 0.1117, 0.8187, 0.9999, 0.4508, 0.9999, 0.5492, 0.9999, 0.5492, 0.9999, 0.4508, 0.05699, 0.2632, 0.1117, 0.1813, 0.1117, 0.1813, 0.05699, 0.2632, 0.05699, 0.7368, 0.01931, 0.6458, 0.01931, 0.6458, 0.05699, 0.7368, 0.6458, 0.9807, 0.5492, 0.9999, 0.5492, 0.9999, 0.6458, 0.9807, 0.3542, 0.01931, 0.4508, 0.0001, 0.4508, 0.0001, 0.3542, 0.01931, 0.01931, 0.3542, 0.05699, 0.2632, 0.05699, 0.2632, 0.01931, 0.3542, 0.8187, 0.8883, 0.7368, 0.943, 0.7368, 0.943, 0.8187, 0.8883, 0.4508, 0.0001, 0.5492, 0.0001, 0.5492, 0.0001, 0.4508, 0.0001, 0.7368, 0.943, 0.6458, 0.9807, 0.6458, 0.9807, 0.7368, 0.943, 0.5492, 0.0001, 0.6458, 0.01931, 0.6458, 0.01931, 0.5492, 0.0001, 0.6458, 0.9807, 0.5492, 0.9999, 0.5492, 0.9999, 0.6458, 0.9807, 0.6458, 0.01931, 0.7368, 0.05699, 0.7368, 0.05699, 0.6458, 0.01931, 0.5492, 0.9999, 0.4508, 0.9999, 0.4508, 0.9999, 0.5492, 0.9999, 0.7368, 0.05699, 0.8187, 0.1117, 0.8187, 0.1117, 0.7368, 0.05699, 0.4508, 0.9999, 0.3542, 0.9807, 0.3542, 0.9807, 0.4508, 0.9999, 0.8187, 0.1117, 0.8883, 0.1813, 0.8883, 0.1813, 0.8187, 0.1117, 0.3542, 0.9807, 0.2632, 0.943, 0.2632, 0.943, 0.3542, 0.9807, 0.8883, 0.1813, 0.943, 0.2632, 0.943, 0.2632, 0.8883, 0.1813, 0.2632, 0.943, 0.1813, 0.8883, 0.1813, 0.8883, 0.2632, 0.943, 0.943, 0.2632, 0.9807, 0.3542, 0.9807, 0.3542, 0.943, 0.2632, 0.1813, 0.8883, 0.1117, 0.8187, 0.1117, 0.8187, 0.1813, 0.8883, 0.9807, 0.3542, 0.9999, 0.4508, 0.9999, 0.4508, 0.9807, 0.3542, 0.1117, 0.8187, 0.05699, 0.7368, 0.05699, 0.7368, 0.1117, 0.8187, 0.9999, 0.4508, 0.9999, 0.5492, 0.9999, 0.5492, 0.9999, 0.4508, 0.05699, 0.2632, 0.1117, 0.1813, 0.1117, 0.1813, 0.05699, 0.2632, 0.05699, 0.7368, 0.01931, 0.6458, 0.01931, 0.6458, 0.05699, 0.7368, 0.9999, 0.5492, 0.9807, 0.6458, 0.9807, 0.6458, 0.9999, 0.5492, 0.1117, 0.1813, 0.1813, 0.1117, 0.1813, 0.1117, 0.1117, 0.1813, 0.01931, 0.6458, 0.0001, 0.5492, 0.0001, 0.5492, 0.01931, 0.6458, 0.9807, 0.6458, 0.943, 0.7368, 0.943, 0.7368, 0.9807, 0.6458, 0.1813, 0.1117, 0.2632, 0.05699, 0.2632, 0.05699, 0.1813, 0.1117, 0.0001, 0.5492, 0.0001, 0.4508, 0.0001, 0.4508, 0.0001, 0.5492, 0.943, 0.7368, 0.8883, 0.8187, 0.8883, 0.8187, 0.943, 0.7368, 0.2632, 0.05699, 0.3542, 0.01931, 0.3542, 0.01931, 0.2632, 0.05699, 0.0001, 0.4508, 0.01931, 0.3542, 0.01931, 0.3542, 0.0001, 0.4508, 0.3542, 0.9807, 0.2632, 0.943, 0.2632, 0.943, 0.3542, 0.9807, 0.6458, 0.01931, 0.7368, 0.05699, 0.7368, 0.05699, 0.6458, 0.01931, 0.5492, 0.9999, 0.4508, 0.9999, 0.4508, 0.9999, 0.5492, 0.9999, 0.7368, 0.05699, 0.8187, 0.1117, 0.8187, 0.1117, 0.7368, 0.05699, 0.4508, 0.9999, 0.3542, 0.9807, 0.3542, 0.9807, 0.4508, 0.9999, 0.8187, 0.1117, 0.8883, 0.1813, 0.8883, 0.1813, 0.8187, 0.1117, 0.3542, 0.9807, 0.2632, 0.943, 0.2632, 0.943, 0.3542, 0.9807, 0.8883, 0.1813, 0.943, 0.2632, 0.943, 0.2632, 0.8883, 0.1813, 0.2632, 0.943, 0.1813, 0.8883, 0.1813, 0.8883, 0.2632, 0.943, 0.943, 0.2632, 0.9807, 0.3542, 0.9807, 0.3542, 0.943, 0.2632, 0.1813, 0.8883, 0.1117, 0.8187, 0.1117, 0.8187, 0.1813, 0.8883, 0.9807, 0.3542, 0.9999, 0.4508, 0.9999, 0.4508, 0.9807, 0.3542, 0.1117, 0.8187, 0.05699, 0.7368, 0.05699, 0.7368, 0.1117, 0.8187, 0.9999, 0.4508, 0.9999, 0.5492, 0.9999, 0.5492, 0.9999, 0.4508, 0.05699, 0.2632, 0.1117, 0.1813, 0.1117, 0.1813, 0.05699, 0.2632, 0.05699, 0.7368, 0.01931, 0.6458, 0.01931, 0.6458, 0.05699, 0.7368, 0.9999, 0.5492, 0.9807, 0.6458, 0.9807, 0.6458, 0.9999, 0.5492, 0.1117, 0.1813, 0.1813, 0.1117, 0.1813, 0.1117, 0.1117, 0.1813, 0.01931, 0.6458, 0.0001, 0.5492, 0.0001, 0.5492, 0.01931, 0.6458, 0.9807, 0.6458, 0.943, 0.7368, 0.943, 0.7368, 0.9807, 0.6458, 0.1813, 0.1117, 0.2632, 0.05699, 0.2632, 0.05699, 0.1813, 0.1117, 0.0001, 0.5492, 0.0001, 0.4508, 0.0001, 0.4508, 0.0001, 0.5492, 0.943, 0.7368, 0.8883, 0.8187, 0.8883, 0.8187, 0.943, 0.7368, 0.2632, 0.05699, 0.3542, 0.01931, 0.3542, 0.01931, 0.2632, 0.05699, 0.0001, 0.4508, 0.01931, 0.3542, 0.01931, 0.3542, 0.0001, 0.4508, 0.8883, 0.8187, 0.8187, 0.8883, 0.8187, 0.8883, 0.8883, 0.8187, 0.3542, 0.01931, 0.4508, 0.0001, 0.4508, 0.0001, 0.3542, 0.01931, 0.01931, 0.3542, 0.05699, 0.2632, 0.05699, 0.2632, 0.01931, 0.3542, 0.8187, 0.8883, 0.7368, 0.943, 0.7368, 0.943, 0.8187, 0.8883, 0.4508, 0.0001, 0.5492, 0.0001, 0.5492, 0.0001, 0.4508, 0.0001, 0.7368, 0.943, 0.6458, 0.9807, 0.6458, 0.9807, 0.7368, 0.943, 0.5492, 0.0001, 0.6458, 0.01931, 0.6458, 0.01931, 0.5492, 0.0001, 0.8187, 0.8883, 0.7368, 0.943, 0.7368, 0.943, 0.8187, 0.8883, 0.8883, 0.1813, 0.943, 0.2632, 0.943, 0.2632, 0.8883, 0.1813, 0.2632, 0.943, 0.1813, 0.8883, 0.1813, 0.8883, 0.2632, 0.943, 0.943, 0.2632, 0.9807, 0.3542, 0.9807, 0.3542, 0.943, 0.2632, 0.1813, 0.8883, 0.1117, 0.8187, 0.1117, 0.8187, 0.1813, 0.8883, 0.9807, 0.3542, 0.9999, 0.4508, 0.9999, 0.4508, 0.9807, 0.3542, 0.1117, 0.8187, 0.05699, 0.7368, 0.05699, 0.7368, 0.1117, 0.8187, 0.9999, 0.4508, 0.9999, 0.5492, 0.9999, 0.5492, 0.9999, 0.4508, 0.05699, 0.2632, 0.1117, 0.1813, 0.1117, 0.1813, 0.05699, 0.2632, 0.05699, 0.7368, 0.01931, 0.6458, 0.01931, 0.6458, 0.05699, 0.7368, 0.9999, 0.5492, 0.9807, 0.6458, 0.9807, 0.6458, 0.9999, 0.5492, 0.1117, 0.1813, 0.1813, 0.1117, 0.1813, 0.1117, 0.1117, 0.1813, 0.01931, 0.6458, 0.0001, 0.5492, 0.0001, 0.5492, 0.01931, 0.6458, 0.9807, 0.6458, 0.943, 0.7368, 0.943, 0.7368, 0.9807, 0.6458, 0.1813, 0.1117, 0.2632, 0.05699, 0.2632, 0.05699, 0.1813, 0.1117, 0.0001, 0.5492, 0.0001, 0.4508, 0.0001, 0.4508, 0.0001, 0.5492, 0.943, 0.7368, 0.8883, 0.8187, 0.8883, 0.8187, 0.943, 0.7368, 0.2632, 0.05699, 0.3542, 0.01931, 0.3542, 0.01931, 0.2632, 0.05699, 0.0001, 0.4508, 0.01931, 0.3542, 0.01931, 0.3542, 0.0001, 0.4508, 0.8883, 0.8187, 0.8187, 0.8883, 0.8187, 0.8883, 0.8883, 0.8187, 0.3542, 0.01931, 0.4508, 0.0001, 0.4508, 0.0001, 0.3542, 0.01931, 0.01931, 0.3542, 0.05699, 0.2632, 0.05699, 0.2632, 0.01931, 0.3542, 0.8187, 0.8883, 0.7368, 0.943, 0.7368, 0.943, 0.8187, 0.8883, 0.4508, 0.0001, 0.5492, 0.0001, 0.5492, 0.0001, 0.4508, 0.0001, 0.7368, 0.943, 0.6458, 0.9807, 0.6458, 0.9807, 0.7368, 0.943, 0.5492, 0.0001, 0.6458, 0.01931, 0.6458, 0.01931, 0.5492, 0.0001, 0.6458, 0.9807, 0.5492, 0.9999, 0.5492, 0.9999, 0.6458, 0.9807, 0.6458, 0.01931, 0.7368, 0.05699, 0.7368, 0.05699, 0.6458, 0.01931, 0.5492, 0.9999, 0.4508, 0.9999, 0.4508, 0.9999, 0.5492, 0.9999, 0.7368, 0.05699, 0.8187, 0.1117, 0.8187, 0.1117, 0.7368, 0.05699, 0.4508, 0.9999, 0.3542, 0.9807, 0.3542, 0.9807, 0.4508, 0.9999, 0.8187, 0.1117, 0.8883, 0.1813, 0.8883, 0.1813, 0.8187, 0.1117, 0.25, 0.5, 0.2188, 0.5, 0.2188, 0.5, 0.25, 0.5, 0.9688, 0.5, 0.9375, 0.5, 0.9375, 0.5, 0.9688, 0.5, 0.6875, 0.5, 0.6562, 0.5, 0.6562, 0.5, 0.6875, 0.5, 0.4062, 0.5, 0.375, 0.5, 0.375, 0.5, 0.4062, 0.5, 0.125, 0.5, 0.09375, 0.5, 0.09375, 0.5, 0.125, 0.5, 0.8125, 0.5, 0.7812, 0.5, 0.7812, 0.5, 0.8125, 0.5, 0.5312, 0.5, 0.5, 0.5, 0.5, 0.5, 0.5312, 0.5, 0.25, 0.5, 0.2188, 0.5, 0.2188, 0.5, 0.25, 0.5, 0.9375, 0.5, 0.9062, 0.5, 0.9062, 0.5, 0.9375, 0.5, 0.6562, 0.5, 0.625, 0.5, 0.625, 0.5, 0.6562, 0.5, 0.375, 0.5, 0.3438, 0.5, 0.3438, 0.5, 0.375, 0.5, 0.09375, 0.5, 0.0625, 0.5, 0.0625, 0.5, 0.09375, 0.5, 0.7812, 0.5, 0.75, 0.5, 0.75, 0.5, 0.7812, 0.5, 0.5, 0.5, 0.4688, 0.5, 0.4688, 0.5, 0.5, 0.5, 0.2188, 0.5, 0.1875, 0.5, 0.1875, 0.5, 0.2188, 0.5, 0.9062, 0.5, 0.875, 0.5, 0.875, 0.5, 0.9062, 0.5, 0.625, 0.5, 0.5938, 0.5, 0.5938, 0.5, 0.625, 0.5, 0.3438, 0.5, 0.3125, 0.5, 0.3125, 0.5, 0.3438, 0.5, 0.0625, 0.5, 0.03125, 0.5, 0.03125, 0.5, 0.0625, 0.5, 0.75, 0.5, 0.7188, 0.5, 0.7188, 0.5, 0.75, 0.5, 0.4688, 0.5, 0.4375, 0.5, 0.4375, 0.5, 0.4688, 0.5, 0.1875, 0.5, 0.1562, 0.5, 0.1562, 0.5, 0.1875, 0.5, 0.875, 0.5, 0.8438, 0.5, 0.8438, 0.5, 0.875, 0.5, 0.5938, 0.5, 0.5625, 0.5, 0.5625, 0.5, 0.5938, 0.5, 0.3125, 0.5, 0.2812, 0.5, 0.2812, 0.5, 0.3125, 0.5, 1.0, 0.5, 0.9688, 0.5, 0.9688, 0.5, 1.0, 0.5, 0.03125, 0.5, 0.0, 0.5, 0.0, 0.5, 0.03125, 0.5, 0.7188, 0.5, 0.6875, 0.5, 0.6875, 0.5, 0.7188, 0.5, 0.4375, 0.5, 0.4062, 0.5, 0.4062, 0.5, 0.4375, 0.5, 0.1562, 0.5, 0.125, 0.5, 0.125, 0.5, 0.1562, 0.5, 0.8438, 0.5, 0.8125, 0.5, 0.8125, 0.5, 0.8438, 0.5, 0.5625, 0.5, 0.5312, 0.5, 0.5312, 0.5, 0.5625, 0.5, 0.75, 0.49, 0.7968, 0.4854, 0.8418, 0.4717, 0.8833, 0.4496, 0.9197, 0.4197, 0.9496, 0.3833, 0.9717, 0.3418, 0.9854, 0.2968, 0.99, 0.25, 0.9854, 0.2032, 0.9717, 0.1582, 0.9496, 0.1167, 0.9197, 0.08029, 0.8833, 0.05045, 0.8418, 0.02827, 0.7968, 0.01461, 0.75, 0.01, 0.7032, 0.01461, 0.6582, 0.02827, 0.6167, 0.05045, 0.5803, 0.08029, 0.5504, 0.1167, 0.5283, 0.1582, 0.5146, 0.2032, 0.51, 0.25, 0.5146, 0.2968, 0.5283, 0.3418, 0.5504, 0.3833, 0.5803, 0.4197, 0.6167, 0.4496, 0.6582, 0.4717, 0.7032, 0.4854, 0.6562, 0.5, 0.625, 0.5, 0.625, 0.5, 0.6562, 0.5, 0.2188, 0.5, 0.1875, 0.5, 0.1875, 0.5, 0.2188, 0.5, 0.625, 0.5, 0.5938, 0.5, 0.5938, 0.5, 0.625, 0.5, 0.1875, 0.5, 0.1562, 0.5, 0.1562, 0.5, 0.1875, 0.5, 0.5938, 0.5, 0.5625, 0.5, 0.5625, 0.5, 0.5938, 0.5, 1.0, 0.5, 0.9688, 0.5, 0.9688, 0.5, 1.0, 0.5, 0.1562, 0.5, 0.125, 0.5, 0.125, 0.5, 0.1562, 0.5, 0.5625, 0.5, 0.5312, 0.5, 0.5312, 0.5, 0.5625, 0.5, 0.9688, 0.5, 0.9375, 0.5, 0.9375, 0.5, 0.9688, 0.5, 0.125, 0.5, 0.09375, 0.5, 0.09375, 0.5, 0.125, 0.5, 0.5312, 0.5, 0.5, 0.5, 0.5, 0.5, 0.5312, 0.5, 0.9375, 0.5, 0.9062, 0.5, 0.9062, 0.5, 0.9375, 0.5, 0.09375, 0.5, 0.0625, 0.5, 0.0625, 0.5, 0.09375, 0.5, 0.5, 0.5, 0.4688, 0.5, 0.4688, 0.5, 0.5, 0.5, 0.9062, 0.5, 0.875, 0.5, 0.875, 0.5, 0.9062, 0.5, 0.0625, 0.5, 0.03125, 0.5, 0.03125, 0.5, 0.0625, 0.5, 0.4688, 0.5, 0.4375, 0.5, 0.4375, 0.5, 0.4688, 0.5, 0.875, 0.5, 0.8438, 0.5, 0.8438, 0.5, 0.875, 0.5, 0.03125, 0.5, 0.0, 0.5, 0.0, 0.5, 0.03125, 0.5, 0.4375, 0.5, 0.4062, 0.5, 0.4062, 0.5, 0.4375, 0.5, 0.8438, 0.5, 0.8125, 0.5, 0.8125, 0.5, 0.8438, 0.5, 0.4062, 0.5, 0.375, 0.5, 0.375, 0.5, 0.4062, 0.5, 0.8125, 0.5, 0.7812, 0.5, 0.7812, 0.5, 0.8125, 0.5, 0.375, 0.5, 0.3438, 0.5, 0.3438, 0.5, 0.375, 0.5, 0.7812, 0.5, 0.75, 0.5, 0.75, 0.5, 0.7812, 0.5, 0.3438, 0.5, 0.3125, 0.5, 0.3125, 0.5, 0.3438, 0.5, 0.75, 0.5, 0.7188, 0.5, 0.7188, 0.5, 0.75, 0.5, 0.3125, 0.5, 0.2812, 0.5, 0.2812, 0.5, 0.3125, 0.5, 0.7188, 0.5, 0.6875, 0.5, 0.6875, 0.5, 0.7188, 0.5, 0.2812, 0.5, 0.25, 0.5, 0.25, 0.5, 0.2812, 0.5, 0.6875, 0.5, 0.6562, 0.5, 0.6562, 0.5, 0.6875, 0.5, 0.5492, 0.0001, 0.6458, 0.01931, 0.6458, 0.01931, 0.5492, 0.0001, 0.4508, 0.0001, 0.5492, 0.0001, 0.5492, 0.0001, 0.4508, 0.0001, 0.7368, 0.943, 0.6458, 0.9807, 0.6458, 0.9807, 0.7368, 0.943, 0.5492, 0.0001, 0.6458, 0.01931, 0.6458, 0.01931, 0.5492, 0.0001, 0.6458, 0.9807, 0.5492, 0.9999, 0.5492, 0.9999, 0.6458, 0.9807, 0.6458, 0.01931, 0.7368, 0.05699, 0.7368, 0.05699, 0.6458, 0.01931, 0.5492, 0.9999, 0.4508, 0.9999, 0.4508, 0.9999, 0.5492, 0.9999, 0.7368, 0.05699, 0.8187, 0.1117, 0.8187, 0.1117, 0.7368, 0.05699, 0.4508, 0.9999, 0.3542, 0.9807, 0.3542, 0.9807, 0.4508, 0.9999, 0.8187, 0.1117, 0.8883, 0.1813, 0.8883, 0.1813, 0.8187, 0.1117, 0.3542, 0.9807, 0.2632, 0.943, 0.2632, 0.943, 0.3542, 0.9807, 0.8883, 0.1813, 0.943, 0.2632, 0.943, 0.2632, 0.8883, 0.1813, 0.2632, 0.943, 0.1813, 0.8883, 0.1813, 0.8883, 0.2632, 0.943, 0.943, 0.2632, 0.9807, 0.3542, 0.9807, 0.3542, 0.943, 0.2632, 0.1813, 0.8883, 0.1117, 0.8187, 0.1117, 0.8187, 0.1813, 0.8883, 0.9807, 0.3542, 0.9999, 0.4508, 0.9999, 0.4508, 0.9807, 0.3542, 0.1117, 0.8187, 0.05699, 0.7368, 0.05699, 0.7368, 0.1117, 0.8187, 0.9999, 0.4508, 0.9999, 0.5492, 0.9999, 0.5492, 0.9999, 0.4508, 0.05699, 0.2632, 0.1117, 0.1813, 0.1117, 0.1813, 0.05699, 0.2632, 0.05699, 0.7368, 0.01931, 0.6458, 0.01931, 0.6458, 0.05699, 0.7368, 0.9999, 0.5492, 0.9807, 0.6458, 0.9807, 0.6458, 0.9999, 0.5492, 0.1117, 0.1813, 0.1813, 0.1117, 0.1813, 0.1117, 0.1117, 0.1813, 0.01931, 0.6458, 0.0001, 0.5492, 0.0001, 0.5492, 0.01931, 0.6458, 0.9807, 0.6458, 0.943, 0.7368, 0.943, 0.7368, 0.9807, 0.6458, 0.1813, 0.1117, 0.2632, 0.05699, 0.2632, 0.05699, 0.1813, 0.1117, 0.0001, 0.5492, 0.0001, 0.4508, 0.0001, 0.4508, 0.0001, 0.5492, 0.943, 0.7368, 0.8883, 0.8187, 0.8883, 0.8187, 0.943, 0.7368, 0.2632, 0.05699, 0.3542, 0.01931, 0.3542, 0.01931, 0.2632, 0.05699, 0.0001, 0.4508, 0.01931, 0.3542, 0.01931, 0.3542, 0.0001, 0.4508, 0.8883, 0.8187, 0.8187, 0.8883, 0.8187, 0.8883, 0.8883, 0.8187, 0.3542, 0.01931, 0.4508, 0.0001, 0.4508, 0.0001, 0.3542, 0.01931, 0.01931, 0.3542, 0.05699, 0.2632, 0.05699, 0.2632, 0.01931, 0.3542, 0.8187, 0.1117, 0.8883, 0.1813, 0.8883, 0.1813, 0.8187, 0.1117, 0.6458, 0.9807, 0.5492, 0.9999, 0.5492, 0.9999, 0.6458, 0.9807, 0.6458, 0.01931, 0.7368, 0.05699, 0.7368, 0.05699, 0.6458, 0.01931, 0.5492, 0.9999, 0.4508, 0.9999, 0.4508, 0.9999, 0.5492, 0.9999, 0.7368, 0.05699, 0.8187, 0.1117, 0.8187, 0.1117, 0.7368, 0.05699, 0.4508, 0.9999, 0.3542, 0.9807, 0.3542, 0.9807, 0.4508, 0.9999, 0.8187, 0.1117, 0.8883, 0.1813, 0.8883, 0.1813, 0.8187, 0.1117, 0.3542, 0.9807, 0.2632, 0.943, 0.2632, 0.943, 0.3542, 0.9807, 0.8883, 0.1813, 0.943, 0.2632, 0.943, 0.2632, 0.8883, 0.1813, 0.2632, 0.943, 0.1813, 0.8883, 0.1813, 0.8883, 0.2632, 0.943, 0.943, 0.2632, 0.9807, 0.3542, 0.9807, 0.3542, 0.943, 0.2632, 0.1813, 0.8883, 0.1117, 0.8187, 0.1117, 0.8187, 0.1813, 0.8883, 0.9807, 0.3542, 0.9999, 0.4508, 0.9999, 0.4508, 0.9807, 0.3542, 0.1117, 0.8187, 0.05699, 0.7368, 0.05699, 0.7368, 0.1117, 0.8187, 0.9999, 0.4508, 0.9999, 0.5492, 0.9999, 0.5492, 0.9999, 0.4508, 0.05699, 0.2632, 0.1117, 0.1813, 0.1117, 0.1813, 0.05699, 0.2632, 0.05699, 0.7368, 0.01931, 0.6458, 0.01931, 0.6458, 0.05699, 0.7368, 0.9999, 0.5492, 0.9807, 0.6458, 0.9807, 0.6458, 0.9999, 0.5492, 0.1117, 0.1813, 0.1813, 0.1117, 0.1813, 0.1117, 0.1117, 0.1813, 0.01931, 0.6458, 0.0001, 0.5492, 0.0001, 0.5492, 0.01931, 0.6458, 0.9807, 0.6458, 0.943, 0.7368, 0.943, 0.7368, 0.9807, 0.6458, 0.1813, 0.1117, 0.2632, 0.05699, 0.2632, 0.05699, 0.1813, 0.1117, 0.0001, 0.5492, 0.0001, 0.4508, 0.0001, 0.4508, 0.0001, 0.5492, 0.943, 0.7368, 0.8883, 0.8187, 0.8883, 0.8187, 0.943, 0.7368, 0.2632, 0.05699, 0.3542, 0.01931, 0.3542, 0.01931, 0.2632, 0.05699, 0.0001, 0.4508, 0.01931, 0.3542, 0.01931, 0.3542, 0.0001, 0.4508, 0.8883, 0.8187, 0.8187, 0.8883, 0.8187, 0.8883, 0.8883, 0.8187, 0.3542, 0.01931, 0.4508, 0.0001, 0.4508, 0.0001, 0.3542, 0.01931, 0.01931, 0.3542, 0.05699, 0.2632, 0.05699, 0.2632, 0.01931, 0.3542, 0.8187, 0.8883, 0.7368, 0.943, 0.7368, 0.943, 0.8187, 0.8883, 0.4508, 0.0001, 0.5492, 0.0001, 0.5492, 0.0001, 0.4508, 0.0001, 0.7368, 0.943, 0.6458, 0.9807, 0.6458, 0.9807, 0.7368, 0.943, 0.9807, 0.3542, 0.9999, 0.4508, 0.9999, 0.4508, 0.9807, 0.3542, 0.3542, 0.9807, 0.2632, 0.943, 0.2632, 0.943, 0.3542, 0.9807, 0.8883, 0.1813, 0.943, 0.2632, 0.943, 0.2632, 0.8883, 0.1813, 0.2632, 0.943, 0.1813, 0.8883, 0.1813, 0.8883, 0.2632, 0.943, 0.943, 0.2632, 0.9807, 0.3542, 0.9807, 0.3542, 0.943, 0.2632, 0.1813, 0.8883, 0.1117, 0.8187, 0.1117, 0.8187, 0.1813, 0.8883, 0.9807, 0.3542, 0.9999, 0.4508, 0.9999, 0.4508, 0.9807, 0.3542, 0.1117, 0.8187, 0.05699, 0.7368, 0.05699, 0.7368, 0.1117, 0.8187, 0.9999, 0.4508, 0.9999, 0.5492, 0.9999, 0.5492, 0.9999, 0.4508, 0.05699, 0.2632, 0.1117, 0.1813, 0.1117, 0.1813, 0.05699, 0.2632, 0.05699, 0.7368, 0.01931, 0.6458, 0.01931, 0.6458, 0.05699, 0.7368, 0.9999, 0.5492, 0.9807, 0.6458, 0.9807, 0.6458, 0.9999, 0.5492, 0.1117, 0.1813, 0.1813, 0.1117, 0.1813, 0.1117, 0.1117, 0.1813, 0.01931, 0.6458, 0.0001, 0.5492, 0.0001, 0.5492, 0.01931, 0.6458, 0.9807, 0.6458, 0.943, 0.7368, 0.943, 0.7368, 0.9807, 0.6458, 0.0001, 0.5492, 0.0001, 0.4508, 0.0001, 0.4508, 0.0001, 0.5492, 0.943, 0.7368, 0.8883, 0.8187, 0.8883, 0.8187, 0.943, 0.7368, 0.4508, 0.0001, 0.3542, 0.01931, 0.3542, 0.01931, 0.4508, 0.0001, 0.0001, 0.4508, 0.01931, 0.3542, 0.01931, 0.3542, 0.0001, 0.4508, 0.8883, 0.8187, 0.8187, 0.8883, 0.8187, 0.8883, 0.8883, 0.8187, 0.1813, 0.1117, 0.1813, 0.1117, 0.1813, 0.1117, 0.1813, 0.1117, 0.01931, 0.3542, 0.05699, 0.2632, 0.05699, 0.2632, 0.01931, 0.3542, 0.8187, 0.8883, 0.7368, 0.943, 0.7368, 0.943, 0.8187, 0.8883, 0.4508, 0.0001, 0.5492, 0.0001, 0.5492, 0.0001, 0.4508, 0.0001, 0.5492, 0.9999, 0.5492, 0.9999, 0.5492, 0.9999, 0.5492, 0.9999, 0.5492, 0.0001, 0.6458, 0.01931, 0.6458, 0.01931, 0.5492, 0.0001, 0.7368, 0.943, 0.8187, 0.8883, 0.8187, 0.8883, 0.7368, 0.943, 0.6458, 0.01931, 0.7368, 0.05699, 0.7368, 0.05699, 0.6458, 0.01931, 0.5492, 0.9999, 0.4508, 0.9999, 0.4508, 0.9999, 0.5492, 0.9999, 0.7368, 0.05699, 0.8187, 0.1117, 0.8187, 0.1117, 0.7368, 0.05699, 0.4508, 0.9999, 0.3542, 0.9807, 0.3542, 0.9807, 0.4508, 0.9999, 0.5492, 0.0001, 0.6458, 0.01931, 0.6458, 0.01931, 0.5492, 0.0001, 0.1117, 0.8187, 0.05699, 0.7368, 0.05699, 0.7368, 0.1117, 0.8187, 0.9999, 0.4508, 0.9999, 0.5492, 0.9999, 0.5492, 0.9999, 0.4508, 0.05699, 0.2632, 0.1117, 0.1813, 0.1117, 0.1813, 0.05699, 0.2632, 0.05699, 0.7368, 0.01931, 0.6458, 0.01931, 0.6458, 0.05699, 0.7368, 0.9999, 0.5492, 0.9807, 0.6458, 0.9807, 0.6458, 0.9999, 0.5492, 0.1117, 0.1813, 0.1813, 0.1117, 0.1813, 0.1117, 0.1117, 0.1813, 0.01931, 0.6458, 0.0001, 0.5492, 0.0001, 0.5492, 0.01931, 0.6458, 0.9807, 0.6458, 0.943, 0.7368, 0.943, 0.7368, 0.9807, 0.6458, 0.1813, 0.1117, 0.1813, 0.1117, 0.1813, 0.1117, 0.1813, 0.1117, 0.0001, 0.5492, 0.0001, 0.4508, 0.0001, 0.4508, 0.0001, 0.5492, 0.943, 0.7368, 0.8883, 0.8187, 0.8883, 0.8187, 0.943, 0.7368, 0.0001, 0.4508, 0.01931, 0.3542, 0.01931, 0.3542, 0.0001, 0.4508, 0.8883, 0.8187, 0.8187, 0.8883, 0.8187, 0.8883, 0.8883, 0.8187, 0.3542, 0.01931, 0.2632, 0.05699, 0.2632, 0.05699, 0.3542, 0.01931, 0.01931, 0.3542, 0.05699, 0.2632, 0.05699, 0.2632, 0.01931, 0.3542, 0.5492, 0.9999, 0.5492, 0.9999, 0.5492, 0.9999, 0.5492, 0.9999, 0.4508, 0.0001, 0.5492, 0.0001, 0.5492, 0.0001, 0.4508, 0.0001, 0.6458, 0.9807, 0.5492, 0.9999, 0.5492, 0.9999, 0.6458, 0.9807, 0.5492, 0.0001, 0.6458, 0.01931, 0.6458, 0.01931, 0.5492, 0.0001, 0.5492, 0.9999, 0.5492, 0.9999, 0.5492, 0.9999, 0.5492, 0.9999, 0.6458, 0.01931, 0.7368, 0.05699, 0.7368, 0.05699, 0.6458, 0.01931, 0.5492, 0.9999, 0.4508, 0.9999, 0.4508, 0.9999, 0.5492, 0.9999, 0.7368, 0.05699, 0.8187, 0.1117, 0.8187, 0.1117, 0.7368, 0.05699, 0.4508, 0.9999, 0.3542, 0.9807, 0.3542, 0.9807, 0.4508, 0.9999, 0.8187, 0.1117, 0.8883, 0.1813, 0.8883, 0.1813, 0.8187, 0.1117, 0.3542, 0.9807, 0.2632, 0.943, 0.2632, 0.943, 0.3542, 0.9807, 0.8883, 0.1813, 0.943, 0.2632, 0.943, 0.2632, 0.8883, 0.1813, 0.2632, 0.943, 0.1813, 0.8883, 0.1813, 0.8883, 0.2632, 0.943, 0.943, 0.2632, 0.9807, 0.3542, 0.9807, 0.3542, 0.943, 0.2632, 0.1813, 0.8883, 0.1117, 0.8187, 0.1117, 0.8187, 0.1813, 0.8883, 0.8187, 0.1117, 0.8883, 0.1813, 0.8883, 0.1813, 0.8187, 0.1117, 0.8187, 0.8883, 0.8187, 0.8883, 0.8187, 0.8883, 0.8187, 0.8883, 0.6458, 0.01931, 0.7368, 0.05699, 0.7368, 0.05699, 0.6458, 0.01931, 0.5492, 0.9999, 0.4508, 0.9999, 0.4508, 0.9999, 0.5492, 0.9999, 0.7368, 0.05699, 0.8187, 0.1117, 0.8187, 0.1117, 0.7368, 0.05699, 0.4508, 0.9999, 0.3542, 0.9807, 0.3542, 0.9807, 0.4508, 0.9999, 0.8187, 0.1117, 0.8883, 0.1813, 0.8883, 0.1813, 0.8187, 0.1117, 0.3542, 0.9807, 0.2632, 0.943, 0.2632, 0.943, 0.3542, 0.9807, 0.8883, 0.1813, 0.943, 0.2632, 0.943, 0.2632, 0.8883, 0.1813, 0.2632, 0.943, 0.1813, 0.8883, 0.1813, 0.8883, 0.2632, 0.943, 0.943, 0.2632, 0.9807, 0.3542, 0.9807, 0.3542, 0.943, 0.2632, 0.1813, 0.8883, 0.1117, 0.8187, 0.1117, 0.8187, 0.1813, 0.8883, 0.9807, 0.3542, 0.9999, 0.4508, 0.9999, 0.4508, 0.9807, 0.3542, 0.1117, 0.8187, 0.05699, 0.7368, 0.05699, 0.7368, 0.1117, 0.8187, 0.9999, 0.4508, 0.9999, 0.5492, 0.9999, 0.5492, 0.9999, 0.4508, 0.05699, 0.2632, 0.1117, 0.1813, 0.1117, 0.1813, 0.05699, 0.2632, 0.05699, 0.7368, 0.01931, 0.6458, 0.01931, 0.6458, 0.05699, 0.7368, 0.9999, 0.5492, 0.9807, 0.6458, 0.9807, 0.6458, 0.9999, 0.5492, 0.1117, 0.1813, 0.1813, 0.1117, 0.1813, 0.1117, 0.1117, 0.1813, 0.01931, 0.6458, 0.0001, 0.5492, 0.0001, 0.5492, 0.01931, 0.6458, 0.9807, 0.6458, 0.943, 0.7368, 0.943, 0.7368, 0.9807, 0.6458, 0.1813, 0.1117, 0.2632, 0.05699, 0.2632, 0.05699, 0.1813, 0.1117, 0.0001, 0.5492, 0.0001, 0.4508, 0.0001, 0.4508, 0.0001, 0.5492, 0.943, 0.7368, 0.8883, 0.8187, 0.8883, 0.8187, 0.943, 0.7368, 0.2632, 0.05699, 0.3542, 0.01931, 0.3542, 0.01931, 0.2632, 0.05699, 0.0001, 0.4508, 0.01931, 0.3542, 0.01931, 0.3542, 0.0001, 0.4508, 0.8883, 0.8187, 0.8187, 0.8883, 0.8187, 0.8883, 0.8883, 0.8187, 0.3542, 0.01931, 0.4508, 0.0001, 0.4508, 0.0001, 0.3542, 0.01931, 0.01931, 0.3542, 0.05699, 0.2632, 0.05699, 0.2632, 0.01931, 0.3542, 0.5492, 0.9999, 0.6458, 0.9807, 0.6458, 0.9807, 0.5492, 0.9999, 0.4508, 0.0001, 0.5492, 0.0001, 0.5492, 0.0001, 0.4508, 0.0001, 0.7368, 0.943, 0.6458, 0.9807, 0.6458, 0.9807, 0.7368, 0.943, 0.3542, 0.9807, 0.2632, 0.943, 0.2632, 0.943, 0.3542, 0.9807, 0.8883, 0.1813, 0.943, 0.2632, 0.943, 0.2632, 0.8883, 0.1813, 0.2632, 0.943, 0.1813, 0.8883, 0.1813, 0.8883, 0.2632, 0.943, 0.943, 0.2632, 0.9807, 0.3542, 0.9807, 0.3542, 0.943, 0.2632, 0.1813, 0.8883, 0.1117, 0.8187, 0.1117, 0.8187, 0.1813, 0.8883, 0.9807, 0.3542, 0.9999, 0.4508, 0.9999, 0.4508, 0.9807, 0.3542, 0.1117, 0.8187, 0.05699, 0.7368, 0.05699, 0.7368, 0.1117, 0.8187, 0.9999, 0.4508, 0.9999, 0.5492, 0.9999, 0.5492, 0.9999, 0.4508, 0.05699, 0.2632, 0.1117, 0.1813, 0.1117, 0.1813, 0.05699, 0.2632, 0.05699, 0.7368, 0.01931, 0.6458, 0.01931, 0.6458, 0.05699, 0.7368, 0.9999, 0.5492, 0.9807, 0.6458, 0.9807, 0.6458, 0.9999, 0.5492, 0.1117, 0.1813, 0.1813, 0.1117, 0.1813, 0.1117, 0.1117, 0.1813, 0.01931, 0.6458, 0.0001, 0.5492, 0.0001, 0.5492, 0.01931, 0.6458, 0.9807, 0.6458, 0.943, 0.7368, 0.943, 0.7368, 0.9807, 0.6458, 0.1813, 0.1117, 0.2632, 0.05699, 0.2632, 0.05699, 0.1813, 0.1117, 0.0001, 0.5492, 0.0001, 0.4508, 0.0001, 0.4508, 0.0001, 0.5492, 0.943, 0.7368, 0.8883, 0.8187, 0.8883, 0.8187, 0.943, 0.7368, 0.2632, 0.05699, 0.3542, 0.01931, 0.3542, 0.01931, 0.2632, 0.05699, 0.0001, 0.4508, 0.01931, 0.3542, 0.01931, 0.3542, 0.0001, 0.4508, 0.8883, 0.8187, 0.8187, 0.8883, 0.8187, 0.8883, 0.8883, 0.8187, 0.3542, 0.01931, 0.4508, 0.0001, 0.4508, 0.0001, 0.3542, 0.01931, 0.01931, 0.3542, 0.05699, 0.2632, 0.05699, 0.2632, 0.01931, 0.3542, 0.8187, 0.8883, 0.7368, 0.943, 0.7368, 0.943, 0.8187, 0.8883, 0.4508, 0.0001, 0.5492, 0.0001, 0.5492, 0.0001, 0.4508, 0.0001, 0.7368, 0.943, 0.6458, 0.9807, 0.6458, 0.9807, 0.7368, 0.943, 0.5492, 0.0001, 0.6458, 0.01931, 0.6458, 0.01931, 0.5492, 0.0001, 0.6458, 0.9807, 0.5492, 0.9999, 0.5492, 0.9999, 0.6458, 0.9807, 0.6458, 0.01931, 0.7368, 0.05699, 0.7368, 0.05699, 0.6458, 0.01931, 0.5492, 0.9999, 0.4508, 0.9999, 0.4508, 0.9999, 0.5492, 0.9999, 0.7368, 0.05699, 0.8187, 0.1117, 0.8187, 0.1117, 0.7368, 0.05699, 0.4508, 0.9999, 0.3542, 0.9807, 0.3542, 0.9807, 0.4508, 0.9999, 0.2632, 0.05699, 0.1813, 0.1117, 0.1813, 0.1117, 0.2632, 0.05699, 0.1813, 0.1117, 0.1813, 0.1117, 0.1813, 0.1117, 0.1813, 0.1117, 0.4508, 0.0001, 0.4508, 0.0001, 0.4508, 0.0001, 0.4508, 0.0001, 0.4508, 0.0001, 0.4508, 0.0001, 0.4508, 0.0001, 0.4508, 0.0001, 0.2632, 0.05699, 0.1813, 0.1117, 0.1813, 0.1117, 0.2632, 0.05699, 0.4508, 0.0001, 0.4508, 0.0001, 0.4508, 0.0001, 0.4508, 0.0001, 0.2632, 0.05699, 0.3542, 0.01931, 0.3542, 0.01931, 0.2632, 0.05699, 0.1813, 0.1117, 0.1813, 0.1117, 0.1813, 0.1117, 0.1813, 0.1117, 0.1813, 0.1117, 0.1813, 0.1117, 0.1813, 0.1117, 0.1813, 0.1117, 0.4508, 0.0001, 0.4508, 0.0001, 0.4508, 0.0001, 0.4508, 0.0001, 0.4508, 0.0001, 0.4508, 0.0001, 0.4508, 0.0001, 0.4508, 0.0001, 0.3542, 0.01931, 0.3542, 0.01931, 0.4508, 0.0001, 0.4508, 0.0001, 0.3542, 0.01931, 0.3542, 0.01931, 0.4508, 0.0001, 0.1813, 0.1117, 0.2632, 0.05699, 0.2632, 0.05699, 0.1813, 0.1117, 0.3542, 0.01931, 0.2632, 0.05699, 0.2632, 0.05699, 0.3542, 0.01931, 0.4508, 0.0001, 0.4508, 0.0001, 0.4508, 0.0001, 0.4508, 0.0001, 0.4508, 0.0001, 0.3542, 0.01931, 0.3542, 0.01931, 0.4508, 0.0001, 0.2632, 0.05699, 0.1813, 0.1117, 0.1813, 0.1117, 0.2632, 0.05699, 0.1813, 0.1117, 0.1813, 0.1117, 0.1813, 0.1117, 0.1813, 0.1117, 0.1813, 0.1117, 0.1813, 0.1117, 0.1813, 0.1117, 0.1813, 0.1117, 0.4508, 0.0001, 0.4508, 0.0001, 0.4508, 0.0001, 0.4508, 0.0001, 0.3542, 0.01931, 0.2632, 0.05699, 0.2632, 0.05699, 0.3542, 0.01931, 0.1813, 0.1117, 0.1813, 0.1117, 0.1813, 0.1117, 0.1813, 0.1117, 0.2632, 0.05699, 0.1813, 0.1117, 0.1813, 0.1117, 0.2632, 0.05699, 0.4508, 0.0001, 0.4508, 0.0001, 0.4508, 0.0001, 0.4508, 0.0001, 0.3542, 0.01931, 0.2632, 0.05699, 0.2632, 0.05699, 0.3542, 0.01931, 0.1813, 0.1117, 0.1813, 0.1117, 0.1813, 0.1117, 0.1813, 0.1117, 0.3542, 0.01931, 0.2632, 0.05699, 0.2632, 0.05699, 0.3542, 0.01931, 0.2632, 0.05699, 0.1813, 0.1117, 0.1813, 0.1117, 0.2632, 0.05699, 0.2632, 0.05699, 0.1813, 0.1117, 0.1813, 0.1117, 0.2632, 0.05699, 0.1813, 0.1117, 0.1813, 0.1117, 0.1813, 0.1117, 0.1813, 0.1117, 0.1813, 0.1117, 0.1813, 0.1117, 0.1813, 0.1117, 0.1813, 0.1117, 0.4508, 0.0001, 0.4508, 0.0001, 0.4508, 0.0001, 0.4508, 0.0001, 0.4508, 0.0001, 0.4508, 0.0001, 0.4508, 0.0001, 0.4508, 0.0001, 0.3542, 0.01931, 0.2632, 0.05699, 0.2632, 0.05699, 0.3542, 0.01931, 0.4508, 0.0001, 0.4508, 0.0001, 0.4508, 0.0001, 0.4508, 0.0001, 0.4508, 0.0001, 0.3542, 0.01931, 0.3542, 0.01931, 0.4508, 0.0001, 0.1813, 0.1117, 0.2632, 0.05699, 0.2632, 0.05699, 0.1813, 0.1117, 0.2632, 0.05699, 0.3542, 0.01931, 0.3542, 0.01931, 0.2632, 0.05699, 0.3542, 0.01931, 0.4508, 0.0001, 0.4508, 0.0001, 0.3542, 0.01931, 0.1813, 0.1117, 0.2632, 0.05699, 0.2632, 0.05699, 0.1813, 0.1117, 0.2632, 0.05699, 0.3542, 0.01931, 0.3542, 0.01931, 0.2632, 0.05699, 0.3542, 0.01931, 0.4508, 0.0001, 0.4508, 0.0001, 0.3542, 0.01931, 0.1813, 0.1117, 0.1813, 0.1117, 0.1813, 0.1117, 0.1813, 0.1117, 0.4508, 0.0001, 0.3542, 0.01931, 0.3542, 0.01931, 0.4508, 0.0001, 0.1813, 0.1117, 0.1813, 0.1117, 0.1813, 0.1117, 0.1813, 0.1117, 0.4508, 0.0001, 0.4508, 0.0001, 0.4508, 0.0001, 0.4508, 0.0001, 0.4508, 0.0001, 0.4508, 0.0001, 0.4508, 0.0001, 0.4508, 0.0001, 0.4508, 0.0001, 0.4508, 0.0001, 0.4508, 0.0001, 0.4508, 0.0001, 0.4508, 0.0001, 0.4508, 0.0001, 0.4508, 0.0001, 0.4508, 0.0001, 0.4508, 0.0001, 0.4508, 0.0001, 0.4508, 0.0001, 0.4508, 0.0001, 0.4508, 0.0001, 0.4508, 0.0001, 0.4508, 0.0001, 0.4508, 0.0001, 0.4508, 0.0001, 0.4508, 0.0001, 0.4508, 0.0001, 0.4508, 0.0001, 0.4508, 0.0001, 0.4508, 0.0001, 0.4508, 0.0001, 0.4508, 0.0001, 0.4508, 0.0001, 0.4508, 0.0001, 0.4508, 0.0001, 0.4508, 0.0001, 0.4508, 0.0001, 0.4508, 0.0001, 0.4508, 0.0001, 0.4508, 0.0001, 0.4508, 0.0001, 0.4508, 0.0001, 0.4508, 0.0001, 0.4508, 0.0001, 0.4508, 0.0001, 0.4508, 0.0001, 0.4508, 0.0001, 0.4508, 0.0001, 0.4508, 0.0001, 0.4508, 0.0001, 0.4508, 0.0001, 0.4508, 0.0001, 0.4508, 0.0001, 0.4508, 0.0001, 0.4508, 0.0001, 0.4508, 0.0001, 0.4508, 0.0001, 0.4508, 0.0001, 0.4508, 0.0001, 0.4508, 0.0001, 0.1813, 0.1117, 0.1813, 0.1117, 0.1813, 0.1117, 0.1813, 0.1117, 0.1813, 0.1117, 0.1813, 0.1117, 0.1813, 0.1117, 0.1813, 0.1117, 0.1813, 0.1117, 0.1813, 0.1117, 0.1813, 0.1117, 0.1813, 0.1117, 0.1813, 0.1117, 0.1813, 0.1117, 0.1813, 0.1117, 0.1813, 0.1117, 0.1813, 0.1117, 0.1813, 0.1117, 0.1813, 0.1117, 0.1813, 0.1117, 0.1813, 0.1117, 0.1813, 0.1117, 0.1813, 0.1117, 0.1813, 0.1117, 0.1813, 0.1117, 0.1813, 0.1117, 0.1813, 0.1117, 0.1813, 0.1117, 0.1813, 0.1117, 0.1813, 0.1117, 0.1813, 0.1117, 0.1813, 0.1117, 0.1813, 0.1117, 0.1813, 0.1117, 0.1813, 0.1117, 0.1813, 0.1117, 0.1813, 0.1117, 0.1813, 0.1117, 0.1813, 0.1117, 0.1813, 0.1117, 0.1813, 0.1117, 0.1813, 0.1117, 0.1813, 0.1117, 0.1813, 0.1117, 0.1813, 0.1117, 0.1813, 0.1117, 0.1813, 0.1117, 0.1813, 0.1117, 0.3542, 0.01931, 0.4508, 0.0001, 0.4508, 0.0001, 0.3542, 0.01931, 0.1813, 0.1117, 0.1813, 0.1117, 0.1813, 0.1117, 0.1813, 0.1117, 0.2632, 0.05699, 0.3542, 0.01931, 0.3542, 0.01931, 0.2632, 0.05699, 0.1813, 0.1117, 0.2632, 0.05699, 0.2632, 0.05699, 0.1813, 0.1117, 0.1813, 0.1117, 0.1813, 0.1117, 0.1813, 0.1117, 0.1813, 0.1117, 0.3542, 0.01931, 0.4508, 0.0001, 0.4508, 0.0001, 0.3542, 0.01931, 0.3542, 0.01931, 0.4508, 0.0001, 0.4508, 0.0001, 0.3542, 0.01931, 0.4508, 0.0001, 0.4508, 0.0001, 0.4508, 0.0001, 0.4508, 0.0001, 0.3542, 0.01931, 0.4508, 0.0001, 0.4508, 0.0001, 0.3542, 0.01931, 0.1813, 0.1117, 0.2632, 0.05699, 0.2632, 0.05699, 0.1813, 0.1117, 0.2632, 0.05699, 0.3542, 0.01931, 0.3542, 0.01931, 0.2632, 0.05699, 0.4508, 0.0001, 0.4508, 0.0001, 0.4508, 0.0001, 0.4508, 0.0001, 0.4508, 0.0001, 0.4508, 0.0001, 0.4508, 0.0001, 0.4508, 0.0001, 0.3542, 0.01931, 0.4508, 0.0001, 0.4508, 0.0001, 0.3542, 0.01931, 0.1813, 0.1117, 0.2632, 0.05699, 0.2632, 0.05699, 0.1813, 0.1117, 0.2632, 0.05699, 0.3542, 0.01931, 0.3542, 0.01931, 0.2632, 0.05699, 0.1813, 0.1117, 0.2632, 0.05699, 0.2632, 0.05699, 0.1813, 0.1117, 0.1813, 0.1117, 0.1813, 0.1117, 0.1813, 0.1117, 0.1813, 0.1117, 0.1813, 0.1117, 0.1813, 0.1117, 0.1813, 0.1117, 0.1813, 0.1117, 0.4508, 0.0001, 0.4508, 0.0001, 0.4508, 0.0001, 0.4508, 0.0001, 0.1813, 0.1117, 0.2632, 0.05699, 0.2632, 0.05699, 0.1813, 0.1117, 0.2632, 0.05699, 0.3542, 0.01931, 0.3542, 0.01931, 0.2632, 0.05699, 0.2632, 0.05699, 0.3542, 0.01931, 0.3542, 0.01931, 0.2632, 0.05699, 0.3542, 0.01931, 0.4508, 0.0001, 0.4508, 0.0001, 0.3542, 0.01931, 0.4508, 0.0001, 0.4508, 0.0001, 0.4508, 0.0001, 0.4508, 0.0001, 0.1813, 0.1117, 0.1813, 0.1117, 0.1813, 0.1117, 0.1813, 0.1117, 0.1813, 0.1117, 0.1813, 0.1117, 0.1813, 0.1117, 0.1813, 0.1117, 0.2632, 0.05699, 0.1813, 0.1117, 0.1813, 0.1117, 0.2632, 0.05699, 0.3542, 0.01931, 0.2632, 0.05699, 0.2632, 0.05699, 0.3542, 0.01931, 0.4508, 0.0001, 0.3542, 0.01931, 0.3542, 0.01931, 0.4508, 0.0001, 0.1813, 0.1117, 0.1813, 0.1117, 0.1813, 0.1117, 0.1813, 0.1117, 0.4508, 0.0001, 0.4508, 0.0001, 0.4508, 0.0001, 0.4508, 0.0001, 0.1813, 0.1117, 0.2632, 0.05699, 0.2632, 0.05699, 0.1813, 0.1117, 0.2632, 0.05699, 0.3542, 0.01931, 0.3542, 0.01931, 0.2632, 0.05699, 0.3542, 0.01931, 0.4508, 0.0001, 0.4508, 0.0001, 0.3542, 0.01931, 0.1813, 0.1117, 0.1813, 0.1117, 0.1813, 0.1117, 0.1813, 0.1117, 0.4508, 0.0001, 0.4508, 0.0001, 0.4508, 0.0001, 0.4508, 0.0001, 0.2632, 0.05699, 0.1813, 0.1117, 0.1813, 0.1117, 0.2632, 0.05699, 0.3542, 0.01931, 0.2632, 0.05699, 0.2632, 0.05699, 0.3542, 0.01931, 0.4508, 0.0001, 0.3542, 0.01931, 0.3542, 0.01931, 0.4508, 0.0001, 0.1813, 0.1117, 0.1813, 0.1117, 0.1813, 0.1117, 0.1813, 0.1117, 0.4508, 0.0001, 0.4508, 0.0001, 0.4508, 0.0001, 0.4508, 0.0001, 0.1813, 0.1117, 0.2632, 0.05699, 0.2632, 0.05699, 0.1813, 0.1117, 0.2632, 0.05699, 0.3542, 0.01931, 0.3542, 0.01931, 0.2632, 0.05699, 0.3542, 0.01931, 0.4508, 0.0001, 0.4508, 0.0001, 0.3542, 0.01931, 0.1813, 0.1117, 0.1813, 0.1117, 0.1813, 0.1117, 0.1813, 0.1117, 0.4508, 0.0001, 0.4508, 0.0001, 0.4508, 0.0001, 0.4508, 0.0001, 0.1813, 0.1117, 0.1813, 0.1117, 0.1813, 0.1117, 0.4508, 0.0001, 0.4508, 0.0001, 0.4508, 0.0001, 0.1813, 0.1117, 0.1813, 0.1117, 0.1813, 0.1117, 0.4508, 0.0001, 0.4025, 0.009705, 0.3542, 0.01931, 0.3542, 0.01931, 0.4508, 0.0001, 0.1813, 0.1117, 0.1813, 0.1117, 0.1813, 0.1117, 0.1813, 0.1117, 0.3542, 0.01931, 0.3087, 0.03815, 0.2632, 0.05699, 0.2632, 0.05699, 0.3542, 0.01931, 0.2632, 0.05699, 0.1813, 0.1117, 0.1813, 0.1117, 0.2632, 0.05699, 0.1813, 0.1117, 0.1813, 0.1117, 0.1813, 0.1117, 0.1813, 0.1117, 0.4508, 0.0001, 0.4508, 0.0001, 0.4508, 0.0001, 0.4508, 0.0001, 0.4508, 0.0001, 0.4508, 0.0001, 0.4508, 0.0001, 0.4508, 0.0001, 0.2632, 0.05699, 0.2223, 0.08435, 0.1813, 0.1117, 0.1813, 0.1117, 0.2632, 0.05699, 0.1813, 0.1117, 0.1813, 0.1117, 0.1813, 0.1117, 0.1813, 0.1117, 0.4508, 0.0001, 0.4508, 0.0001, 0.4508, 0.0001, 0.4508, 0.0001, 0.4508, 0.0001, 0.3542, 0.01931, 0.3542, 0.01931, 0.4508, 0.0001, 0.4508, 0.0001, 0.3542, 0.01931, 0.3542, 0.01931, 0.4508, 0.0001, 0.3542, 0.01931, 0.2632, 0.05699, 0.2632, 0.05699, 0.3542, 0.01931, 0.4508, 0.0001, 0.4508, 0.0001, 0.4508, 0.0001, 0.4508, 0.0001, 0.4508, 0.0001, 0.3542, 0.01931, 0.3542, 0.01931, 0.4508, 0.0001, 0.2632, 0.05699, 0.1813, 0.1117, 0.1813, 0.1117, 0.2632, 0.05699, 0.1813, 0.1117, 0.1813, 0.1117, 0.1813, 0.1117, 0.1813, 0.1117, 0.1813, 0.1117, 0.1813, 0.1117, 0.1813, 0.1117, 0.1813, 0.1117, 0.4508, 0.0001, 0.4508, 0.0001, 0.4508, 0.0001, 0.4508, 0.0001, 0.3542, 0.01931, 0.2632, 0.05699, 0.2632, 0.05699, 0.3542, 0.01931, 0.2632, 0.05699, 0.1813, 0.1117, 0.1813, 0.1117, 0.2632, 0.05699, 0.4508, 0.0001, 0.4508, 0.0001, 0.4508, 0.0001, 0.4508, 0.0001, 0.3542, 0.01931, 0.2632, 0.05699, 0.2632, 0.05699, 0.3542, 0.01931, 0.1813, 0.1117, 0.1813, 0.1117, 0.1813, 0.1117, 0.1813, 0.1117, 0.3542, 0.01931, 0.2632, 0.05699, 0.2632, 0.05699, 0.3542, 0.01931, 0.2632, 0.05699, 0.1813, 0.1117, 0.1813, 0.1117, 0.2632, 0.05699, 0.2632, 0.05699, 0.1813, 0.1117, 0.1813, 0.1117, 0.2632, 0.05699, 0.1813, 0.1117, 0.1813, 0.1117, 0.1813, 0.1117, 0.1813, 0.1117, 0.1813, 0.1117, 0.1813, 0.1117, 0.1813, 0.1117, 0.1813, 0.1117, 0.1813, 0.1117, 0.4508, 0.0001, 0.4508, 0.0001, 0.4508, 0.0001, 0.4508, 0.0001, 0.4508, 0.0001, 0.3542, 0.01931, 0.2632, 0.05699, 0.2632, 0.05699, 0.3542, 0.01931, 0.4508, 0.0001, 0.4508, 0.0001, 0.4508, 0.0001, 0.4508, 0.0001, 0.4508, 0.0001, 0.3542, 0.01931, 0.3542, 0.01931, 0.4508, 0.0001, 0.1813, 0.1117, 0.2632, 0.05699, 0.2632, 0.05699, 0.1813, 0.1117, 0.2632, 0.05699, 0.3542, 0.01931, 0.3542, 0.01931, 0.2632, 0.05699, 0.3542, 0.01931, 0.4508, 0.0001, 0.4508, 0.0001, 0.3542, 0.01931, 0.1813, 0.1117, 0.2632, 0.05699, 0.2632, 0.05699, 0.1813, 0.1117, 0.2632, 0.05699, 0.3542, 0.01931, 0.3542, 0.01931, 0.2632, 0.05699, 0.3542, 0.01931, 0.4508, 0.0001, 0.4508, 0.0001, 0.3542, 0.01931, 0.1813, 0.1117, 0.1813, 0.1117, 0.1813, 0.1117, 0.1813, 0.1117, 0.4508, 0.0001, 0.3542, 0.01931, 0.3542, 0.01931, 0.4508, 0.0001, 0.1813, 0.1117, 0.1813, 0.1117, 0.1813, 0.1117, 0.1813, 0.1117, 0.4508, 0.0001, 0.4508, 0.0001, 0.4508, 0.0001, 0.4508, 0.0001, 0.4508, 0.0001, 0.4508, 0.0001, 0.4508, 0.0001, 0.4508, 0.0001, 0.4508, 0.0001, 0.4508, 0.0001, 0.4508, 0.0001, 0.4508, 0.0001, 0.4508, 0.0001, 0.4508, 0.0001, 0.4508, 0.0001, 0.4508, 0.0001, 0.4508, 0.0001, 0.4508, 0.0001, 0.4508, 0.0001, 0.4508, 0.0001, 0.4508, 0.0001, 0.4508, 0.0001, 0.4508, 0.0001, 0.4508, 0.0001, 0.4508, 0.0001, 0.4508, 0.0001, 0.4508, 0.0001, 0.4508, 0.0001, 0.4508, 0.0001, 0.4508, 0.0001, 0.4508, 0.0001, 0.4508, 0.0001, 0.4508, 0.0001, 0.4508, 0.0001, 0.4508, 0.0001, 0.4508, 0.0001, 0.4508, 0.0001, 0.4508, 0.0001, 0.4508, 0.0001, 0.4508, 0.0001, 0.4508, 0.0001, 0.4508, 0.0001, 0.4508, 0.0001, 0.4508, 0.0001, 0.4508, 0.0001, 0.4508, 0.0001, 0.4508, 0.0001, 0.4508, 0.0001, 0.4508, 0.0001, 0.4508, 0.0001, 0.4508, 0.0001, 0.4508, 0.0001, 0.4508, 0.0001, 0.4508, 0.0001, 0.4508, 0.0001, 0.4508, 0.0001, 0.4508, 0.0001, 0.4508, 0.0001, 0.1813, 0.1117, 0.1813, 0.1117, 0.1813, 0.1117, 0.1813, 0.1117, 0.1813, 0.1117, 0.1813, 0.1117, 0.1813, 0.1117, 0.1813, 0.1117, 0.1813, 0.1117, 0.1813, 0.1117, 0.1813, 0.1117, 0.1813, 0.1117, 0.1813, 0.1117, 0.1813, 0.1117, 0.1813, 0.1117, 0.1813, 0.1117, 0.1813, 0.1117, 0.1813, 0.1117, 0.1813, 0.1117, 0.1813, 0.1117, 0.1813, 0.1117, 0.1813, 0.1117, 0.1813, 0.1117, 0.1813, 0.1117, 0.1813, 0.1117, 0.1813, 0.1117, 0.1813, 0.1117, 0.1813, 0.1117, 0.1813, 0.1117, 0.1813, 0.1117, 0.1813, 0.1117, 0.1813, 0.1117, 0.1813, 0.1117, 0.1813, 0.1117, 0.1813, 0.1117, 0.1813, 0.1117, 0.1813, 0.1117, 0.1813, 0.1117, 0.1813, 0.1117, 0.1813, 0.1117, 0.1813, 0.1117, 0.1813, 0.1117, 0.1813, 0.1117, 0.1813, 0.1117, 0.1813, 0.1117, 0.1813, 0.1117, 0.1813, 0.1117, 0.1813, 0.1117, 0.1813, 0.1117, 0.1813, 0.1117, 0.1813, 0.1117, 0.1813, 0.1117, 0.1813, 0.1117, 0.1813, 0.1117, 0.1813, 0.1117, 0.2632, 0.05699, 0.3087, 0.03815, 0.3542, 0.01931, 0.3542, 0.01931, 0.2632, 0.05699, 0.1813, 0.1117, 0.2223, 0.08435, 0.2632, 0.05699, 0.2632, 0.05699, 0.1813, 0.1117, 0.1813, 0.1117, 0.1813, 0.1117, 0.1813, 0.1117, 0.1813, 0.1117, 0.3542, 0.01931, 0.4508, 0.0001, 0.4508, 0.0001, 0.3542, 0.01931, 0.3542, 0.01931, 0.4025, 0.009705, 0.4508, 0.0001, 0.4508, 0.0001, 0.3542, 0.01931, 0.4508, 0.0001, 0.4508, 0.0001, 0.4508, 0.0001, 0.4508, 0.0001, 0.3542, 0.01931, 0.4508, 0.0001, 0.4508, 0.0001, 0.3542, 0.01931, 0.1813, 0.1117, 0.2632, 0.05699, 0.2632, 0.05699, 0.1813, 0.1117, 0.2632, 0.05699, 0.3542, 0.01931, 0.3542, 0.01931, 0.2632, 0.05699, 0.4508, 0.0001, 0.4508, 0.0001, 0.4508, 0.0001, 0.4508, 0.0001, 0.4508, 0.0001, 0.4508, 0.0001, 0.4508, 0.0001, 0.4508, 0.0001, 0.4508, 0.0001, 0.3542, 0.01931, 0.4508, 0.0001, 0.4508, 0.0001, 0.3542, 0.01931, 0.1813, 0.1117, 0.2632, 0.05699, 0.2632, 0.05699, 0.1813, 0.1117, 0.2632, 0.05699, 0.3542, 0.01931, 0.3542, 0.01931, 0.2632, 0.05699, 0.1813, 0.1117, 0.2632, 0.05699, 0.2632, 0.05699, 0.1813, 0.1117, 0.1813, 0.1117, 0.1813, 0.1117, 0.1813, 0.1117, 0.1813, 0.1117, 0.1813, 0.1117, 0.1813, 0.1117, 0.1813, 0.1117, 0.1813, 0.1117, 0.4508, 0.0001, 0.4508, 0.0001, 0.4508, 0.0001, 0.4508, 0.0001, 0.1813, 0.1117, 0.2632, 0.05699, 0.2632, 0.05699, 0.1813, 0.1117, 0.2632, 0.05699, 0.3542, 0.01931, 0.3542, 0.01931, 0.2632, 0.05699, 0.2632, 0.05699, 0.3542, 0.01931, 0.3542, 0.01931, 0.2632, 0.05699, 0.3542, 0.01931, 0.4508, 0.0001, 0.4508, 0.0001, 0.3542, 0.01931, 0.4508, 0.0001, 0.4508, 0.0001, 0.4508, 0.0001, 0.4508, 0.0001, 0.1813, 0.1117, 0.1813, 0.1117, 0.1813, 0.1117, 0.1813, 0.1117, 0.1813, 0.1117, 0.1813, 0.1117, 0.1813, 0.1117, 0.1813, 0.1117, 0.1813, 0.1117, 0.4508, 0.0001, 0.4508, 0.0001, 0.4508, 0.0001, 0.4508, 0.0001, 0.4508, 0.0001, 0.1813, 0.1117, 0.1813, 0.1117, 0.01931, 0.3542, 0.05699, 0.2632, 0.1813, 0.1117, 0.1813, 0.1117, 0.0001, 0.4508, 0.01931, 0.3542, 0.1813, 0.1117, 0.1813, 0.1117, 0.0001, 0.5492, 0.0001, 0.4508, 0.1813, 0.1117, 0.1813, 0.1117, 0.01931, 0.6458, 0.0001, 0.5492, 0.1813, 0.1117, 0.1813, 0.1117, 0.05699, 0.7368, 0.01931, 0.6458, 0.1813, 0.1117, 0.1813, 0.1117, 0.1117, 0.8187, 0.05699, 0.7368, 0.1813, 0.1117, 0.1813, 0.1117, 0.1813, 0.8883, 0.1117, 0.8187, 0.1813, 0.1117, 0.1813, 0.1117, 0.2632, 0.943, 0.1813, 0.8883, 0.1813, 0.1117, 0.1813, 0.1117, 0.3542, 0.9807, 0.2632, 0.943, 0.1813, 0.1117, 0.1813, 0.1117, 0.4508, 0.9999, 0.3542, 0.9807, 0.1813, 0.1117, 0.2223, 0.08435, 0.5492, 0.9999, 0.4508, 0.9999, 0.2223, 0.08435, 0.2632, 0.05699, 0.6458, 0.9807, 0.5492, 0.9999, 0.2632, 0.05699, 0.3087, 0.03815, 0.7368, 0.943, 0.6458, 0.9807, 0.3087, 0.03815, 0.3542, 0.01931, 0.8187, 0.8883, 0.7368, 0.943, 0.3542, 0.01931, 0.4025, 0.009705, 0.8883, 0.8187, 0.8187, 0.8883, 0.4025, 0.009705, 0.4508, 0.0001, 0.943, 0.7368, 0.8883, 0.8187, 0.4508, 0.0001, 0.4508, 0.0001, 0.9807, 0.6458, 0.943, 0.7368, 0.4508, 0.0001, 0.4508, 0.0001, 0.9999, 0.5492, 0.9807, 0.6458, 0.4508, 0.0001, 0.4508, 0.0001, 0.9999, 0.4508, 0.9999, 0.5492, 0.4508, 0.0001, 0.4508, 0.0001, 0.9807, 0.3542, 0.9999, 0.4508, 0.4508, 0.0001, 0.4508, 0.0001, 0.943, 0.2632, 0.9807, 0.3542, 0.4508, 0.0001, 0.4508, 0.0001, 0.8883, 0.1813, 0.943, 0.2632, 0.4508, 0.0001, 0.4508, 0.0001, 0.8187, 0.1117, 0.8883, 0.1813, 0.4508, 0.0001, 0.4508, 0.0001, 0.7368, 0.05699, 0.8187, 0.1117, 0.4508, 0.0001, 0.4508, 0.0001, 0.6458, 0.01931, 0.7368, 0.05699, 0.4508, 0.0001, 0.4508, 0.0001, 0.5492, 0.0001, 0.6458, 0.01931, 0.4508, 0.0001, 0.4025, 0.009705, 0.4508, 0.0001, 0.5492, 0.0001, 0.4025, 0.009705, 0.3542, 0.01931, 0.3542, 0.01931, 0.4508, 0.0001, 0.3542, 0.01931, 0.3087, 0.03815, 0.2632, 0.05699, 0.3542, 0.01931, 0.3087, 0.03815, 0.2632, 0.05699, 0.1813, 0.1117, 0.2632, 0.05699, 0.2632, 0.05699, 0.2223, 0.08435, 0.1117, 0.1813, 0.1813, 0.1117, 0.2223, 0.08435, 0.1813, 0.1117, 0.05699, 0.2632, 0.1117, 0.1813, 0.7368, 0.943, 0.8187, 0.8883, 0.8187, 0.8883, 0.7368, 0.943, 0.8187, 0.8883, 0.7368, 0.943, 0.7368, 0.943, 0.8187, 0.8883, 0.5492, 0.9999, 0.5492, 0.9999, 0.5492, 0.9999, 0.5492, 0.9999, 0.8187, 0.8883, 0.8187, 0.8883, 0.8187, 0.8883, 0.8187, 0.8883, 0.8187, 0.8883, 0.8187, 0.8883, 0.8187, 0.8883, 0.8187, 0.8883, 0.5492, 0.9999, 0.5492, 0.9999, 0.5492, 0.9999, 0.5492, 0.9999, 0.5492, 0.9999, 0.5492, 0.9999, 0.5492, 0.9999, 0.5492, 0.9999, 0.6458, 0.9807, 0.5492, 0.9999, 0.5492, 0.9999, 0.6458, 0.9807, 0.5492, 0.9999, 0.6458, 0.9807, 0.6458, 0.9807, 0.5492, 0.9999, 0.8187, 0.8883, 0.8187, 0.8883, 0.8187, 0.8883, 0.8187, 0.8883, 0.6458, 0.9807, 0.7368, 0.943, 0.7368, 0.943, 0.6458, 0.9807, 0.8187, 0.8883, 0.8187, 0.8883, 0.8187, 0.8883, 0.8187, 0.8883, 0.8187, 0.8883, 0.7368, 0.943, 0.7368, 0.943, 0.8187, 0.8883, 0.7368, 0.943, 0.6458, 0.9807, 0.6458, 0.9807, 0.7368, 0.943, 0.6458, 0.9807, 0.5492, 0.9999, 0.5492, 0.9999, 0.6458, 0.9807, 0.8187, 0.8883, 0.7368, 0.943, 0.7368, 0.943, 0.8187, 0.8883, 0.7368, 0.943, 0.6458, 0.9807, 0.6458, 0.9807, 0.7368, 0.943, 0.6458, 0.9807, 0.5492, 0.9999, 0.5492, 0.9999, 0.6458, 0.9807, 0.6458, 0.9807, 0.5492, 0.9999, 0.5492, 0.9999, 0.6458, 0.9807, 0.8187, 0.8883, 0.7368, 0.943, 0.7368, 0.943, 0.8187, 0.8883, 0.7368, 0.943, 0.6458, 0.9807, 0.6458, 0.9807, 0.7368, 0.943, 0.7368, 0.943, 0.6458, 0.9807, 0.6458, 0.9807, 0.7368, 0.943, 0.6458, 0.9807, 0.7368, 0.943, 0.7368, 0.943, 0.6458, 0.9807, 0.8187, 0.8883, 0.8187, 0.8883, 0.8187, 0.8883, 0.8187, 0.8883])
me_cylinder.materials.append(mat_material_003)
me_cylinder.materials.append(mat_material_004)
me_cylinder.materials.append(mat_material_005)
me_cylinder.materials.append(mat_material_006)
me_cylinder.update()

# ---- objects
ob_cylinder = bpy.data.objects.new('Cylinder', me_cylinder)

# ---- transforms, parenting, visibility, modifiers, constraints
ob_cylinder.location = (0.0, 0.0, 0.0)
ob_cylinder.scale = (0.35, 0.35, 0.8)

# ---- collection membership
scene.collection.objects.link(ob_cylinder)

# ---- scene / render settings (as saved in the file)
scene.frame_start = 1; scene.frame_end = 250; scene.frame_set(2)
scene.render.engine = 'BLENDER_EEVEE_NEXT'
scene.cycles.sampling_pattern = 'TABULATED_SOBOL'
scene.cycles.use_light_tree = False
scene.view_settings.view_transform = 'Filmic'
bpy.context.view_layer.update()

# ---- added for rendering (the .blend has no active camera and no usable light): camera, sun
cam_auto = bpy.data.cameras.new('AutoCamera')
cam_auto.lens = 50.0
cam_auto.sensor_width = 36.0
cam_auto.clip_end = 1000.0
ob_auto_camera = bpy.data.objects.new('AutoCamera', cam_auto)
scene.collection.objects.link(ob_auto_camera)
ob_auto_camera.location = (2.3559, -2.94648, 2.15028)
ob_auto_camera.rotation_euler = (1.09748, -7.21219e-08, 0.694738)
scene.camera = ob_auto_camera
light_auto_sun = bpy.data.lights.new('AutoSun', 'SUN')
light_auto_sun.energy = 3.0
light_auto_sun.angle = 0.0523599
ob_auto_sun = bpy.data.objects.new('AutoSun', light_auto_sun)
scene.collection.objects.link(ob_auto_sun)
ob_auto_sun.rotation_euler = (0.872665, 0.174533, 0.523599)
bpy.context.view_layer.update()
